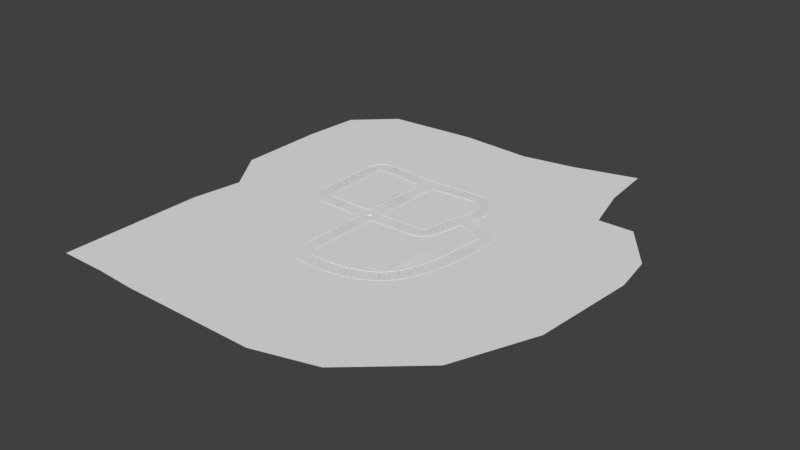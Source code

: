 # Source: roundabout.blend  (saved by Blender 2.77.0; exported with 4.5.12 LTS)
import bpy
from mathutils import Matrix  # noqa: F401  (used for matrix-valued properties, if any)

bpy.ops.wm.read_factory_settings(use_empty=True)
scene = bpy.context.scene
scene.name = 'Scene'

# ---- collections
col_collection_1 = bpy.data.collections.new('Collection 1'); scene.collection.children.link(col_collection_1)
col_collection_4 = bpy.data.collections.new('Collection 4'); scene.collection.children.link(col_collection_4)

# ---- world
world_world = bpy.data.worlds.new('World'); scene.world = world_world
world_world.color = (0.05088, 0.05088, 0.05088)
world_world.use_sun_shadow = False
world_world.sun_shadow_jitter_overblur = 0.0
world_world.cycles.sampling_method = 'MANUAL'

# ---- meshes
me_circle_016 = bpy.data.meshes.new('Circle.016')
me_circle_016.from_pydata([(-9.615, 0.5304, -1.399), (-9.615, 0.5304, 0.0258), (4.831, 2.643, -1.399), (-3.288, -5.465, -1.377), (-3.246, -5.506, 0.1133), (4.831, 2.643, 0.09266), (-2.132, 8.079, -1.399), (-0.8461, 8.095, -1.399), (-0.8461, 8.095, 0.1813), (-2.132, 8.079, 0.1785)], [], [(5, 8, 9, 1, 4), (5, 4, 3, 2), (1, 9, 6, 0), (8, 7, 6, 9), (7, 8, 5, 2)])
_uv = me_circle_016.uv_layers.new(name='UVMap')
_uv.uv.foreach_set('vector', [0.3962, 0.5317, 0.3399, 0.6281, 0.3213, 0.6299, 0.1821, 0.501, 0.2978, 0.3196, 0.3962, 0.5317, 0.2978, 0.3196, 0.3238, 0.2949, 0.4207, 0.5325, 0.1821, 0.501, 0.3213, 0.6299, 0.3178, 0.6735, 0.1693, 0.5307, 0.3399, 0.6281, 0.3494, 0.6735, 0.3178, 0.6735, 0.3213, 0.6299, 0.3494, 0.6735, 0.3399, 0.6281, 0.3962, 0.5317, 0.4207, 0.5325])
me_circle_016.use_remesh_preserve_volume = False
me_circle_016.use_remesh_preserve_attributes = False
me_circle_016.use_mirror_vertex_groups = False
me_circle_016.update()
me_circle_015 = bpy.data.meshes.new('Circle.015')
me_circle_015.from_pydata([(-4.349, 1.338, -2.85), (-4.349, 1.338, -1.797), (2.891, -6.722, -2.885), (2.891, -6.722, -1.606), (-0.3694, 5.761, -1.841), (7.371, -1.442, -1.625), (7.371, -1.442, -2.945), (-0.3694, 5.761, -2.704), (0.8351, -4.778, -1.786), (0.8351, -4.778, -2.871), (5.206, 0.5487, -1.777), (5.206, 0.5487, -2.852), (-7.005, -2.349, -3.014), (-7.005, -2.349, -1.79), (-2.592, -6.469, -1.779), (-2.592, -6.469, -2.871)], [], [(9, 8, 14, 15), (6, 5, 3, 2), (8, 10, 4, 1), (10, 5, 6, 11), (4, 10, 11, 7), (3, 5, 10, 8), (3, 8, 9, 2), (14, 13, 12, 15), (8, 1, 13, 14), (0, 9, 15, 12), (1, 0, 12, 13), (1, 4, 7, 0)])
_uv = me_circle_015.uv_layers.new(name='UVMap')
_uv.uv.foreach_set('vector', [0.1111, 0.4575, 0.1762, 0.4815, 0.1192, 0.6257, 0.1165, 0.6357, 0.4453, 0.461, 0.3953, 0.48, 0.2464, 0.3972, 0.2287, 0.3229, 0.1762, 0.4815, 0.3855, 0.561, 0.2549, 0.7308, 0.1316, 0.6605, 0.3855, 0.561, 0.3953, 0.48, 0.4453, 0.461, 0.4195, 0.575, 0.2549, 0.7308, 0.3855, 0.561, 0.4195, 0.575, 0.2593, 0.764, 0.2464, 0.3972, 0.3953, 0.48, 0.3855, 0.561, 0.1762, 0.4815, 0.2464, 0.3972, 0.1762, 0.4815, 0.1111, 0.4575, 0.2287, 0.3229, 0.1192, 0.6257, 0.121, 0.6309, 0.118, 0.6337, 0.1165, 0.6357, 0.1762, 0.4815, 0.1316, 0.6605, 0.121, 0.6309, 0.1192, 0.6257, 0.1111, 0.6582, 0.1111, 0.4575, 0.1165, 0.6357, 0.118, 0.6337, 0.1316, 0.6605, 0.1111, 0.6582, 0.118, 0.6337, 0.121, 0.6309, 0.1316, 0.6605, 0.2549, 0.7308, 0.2593, 0.764, 0.1111, 0.6582])
me_circle_015.use_remesh_preserve_volume = False
me_circle_015.use_remesh_preserve_attributes = False
me_circle_015.use_mirror_vertex_groups = False
me_circle_015.update()
me_circle_014 = bpy.data.meshes.new('Circle.014')
me_circle_014.from_pydata([(-4.349, 1.338, -2.85), (-4.349, 1.338, -1.797), (4.802, -7.27, -2.885), (4.802, -7.27, -1.779), (-0.3694, 5.761, -1.841), (8.726, -2.742, -1.737), (8.726, -2.782, -2.85), (-0.3694, 5.761, -2.704), (8.726, -2.742, -2.945), (1.26, -3.939, -1.786), (1.26, -3.939, -2.871), (5.206, 0.5487, -1.777), (5.206, 0.5487, -2.852), (-7.005, -2.349, -2.85), (-7.005, -2.349, -1.626), (-1.596, -6.974, -1.614), (-1.596, -6.974, -2.871)], [], [(10, 9, 15, 16), (6, 5, 3, 2), (9, 11, 4, 1), (11, 5, 8, 12), (4, 11, 12, 7), (3, 5, 11, 9), (3, 9, 10, 2), (15, 14, 13, 16), (9, 1, 14, 15), (0, 10, 16, 13), (1, 0, 13, 14), (1, 4, 7, 0)])
_uv = me_circle_014.uv_layers.new(name='UVMap')
_uv.uv.foreach_set('vector', [0.2435, 0.3789, 0.2615, 0.4055, 0.2127, 0.3949, 0.2146, 0.3962, 0.4553, 0.5397, 0.4128, 0.5481, 0.3761, 0.4062, 0.3939, 0.3789, 0.2615, 0.4055, 0.283, 0.5502, 0.136, 0.509, 0.1518, 0.4171, 0.283, 0.5502, 0.4128, 0.5481, 0.4122, 0.5814, 0.2797, 0.5763, 0.136, 0.509, 0.283, 0.5502, 0.2797, 0.5763, 0.1161, 0.5225, 0.3761, 0.4062, 0.4128, 0.5481, 0.283, 0.5502, 0.2615, 0.4055, 0.3761, 0.4062, 0.2615, 0.4055, 0.2435, 0.3789, 0.3939, 0.3789, 0.2127, 0.3949, 0.21, 0.3911, 0.2197, 0.3892, 0.2146, 0.3962, 0.2615, 0.4055, 0.1518, 0.4171, 0.21, 0.3911, 0.2127, 0.3949, 0.133, 0.3948, 0.2435, 0.3789, 0.2146, 0.3962, 0.2197, 0.3892, 0.1518, 0.4171, 0.133, 0.3948, 0.2197, 0.3892, 0.21, 0.3911, 0.1518, 0.4171, 0.136, 0.509, 0.1161, 0.5225, 0.133, 0.3948])
me_circle_014.use_remesh_preserve_volume = False
me_circle_014.use_remesh_preserve_attributes = False
me_circle_014.use_mirror_vertex_groups = False
me_circle_014.update()
me_circle_013 = bpy.data.meshes.new('Circle.013')
me_circle_013.from_pydata([(-28.47, 24.22, -2.85), (-28.47, 24.22, -1.797), (8.914, -10.1, -2.885), (8.914, -10.1, -1.779), (-24.49, 28.64, -1.841), (12.84, -5.572, -1.737), (12.84, -5.613, -2.85), (-24.49, 28.64, -2.704), (12.84, -5.572, -2.945)], [], [(3, 1, 0, 2), (6, 5, 3, 2), (3, 5, 4, 1), (4, 5, 8, 7)])
_uv = me_circle_013.uv_layers.new(name='UVMap')
_uv.uv.foreach_set('vector', [0.9196, 0.4858, 0.03724, 0.4863, 0.03727, 0.4745, 0.9315, 0.4764, 0.9967, 0.5288, 0.971, 0.536, 0.9196, 0.4858, 0.9315, 0.4764, 0.9196, 0.4858, 0.971, 0.536, 0.03694, 0.5389, 0.03724, 0.4863, 0.03694, 0.5389, 0.971, 0.536, 0.9711, 0.5467, 0.03701, 0.5467])
me_circle_013.use_remesh_preserve_volume = False
me_circle_013.use_remesh_preserve_attributes = False
me_circle_013.use_mirror_vertex_groups = False
me_circle_013.update()
me_circle_012 = bpy.data.meshes.new('Circle.012')
me_circle_012.from_pydata([(-24.31, 20.8, -2.85), (-24.31, 20.8, -1.592), (5.26, -6.931, -2.85), (5.26, -6.931, -1.744), (-19.72, 25.61, -1.496), (9.64, -2.826, -1.737), (9.64, -2.866, -2.85), (-19.72, 25.61, -2.704), (9.64, -2.826, -2.945)], [], [(3, 1, 0, 2), (6, 5, 3, 2), (3, 5, 4, 1), (4, 5, 8, 7)])
_uv = me_circle_012.uv_layers.new(name='UVMap')
_uv.uv.foreach_set('vector', [0.2024, 0.1683, 0.1728, 0.881, 0.1436, 0.8795, 0.1834, 0.157, 0.2857, 0.08745, 0.3015, 0.1112, 0.2024, 0.1683, 0.1834, 0.157, 0.2024, 0.1683, 0.3015, 0.1112, 0.3299, 0.881, 0.1728, 0.881, 0.3299, 0.881, 0.3015, 0.1112, 0.3243, 0.1103, 0.3527, 0.88])
me_circle_012.use_remesh_preserve_volume = False
me_circle_012.use_remesh_preserve_attributes = False
me_circle_012.use_mirror_vertex_groups = False
me_circle_012.update()
me_circle_008 = bpy.data.meshes.new('Circle.008')
me_circle_008.from_pydata([(27.14, -12.07, -5.483), (27.14, 18.81, -5.419), (-25.74, -12.07, -5.478), (-25.74, 18.81, -5.419), (-16.01, 18.81, -5.419), (15.31, 18.81, -5.419), (14.62, -12.07, -5.419), (-15.63, -12.07, -5.419), (14.62, -21.97, -5.419), (-15.63, -21.97, -5.419)], [], [(9, 8, 6, 7), (7, 4, 3, 2), (7, 6, 5, 4), (5, 6, 0, 1)])
_uv = me_circle_008.uv_layers.new(name='UVMap')
_uv.uv.foreach_set('vector', [0.01743, 0.8922, 0.9795, 0.8914, 0.9795, 0.9976, 0.01743, 0.9984, 0.9822, 0.9972, 0.003056, 0.9972, 0.003056, 0.895, 0.9822, 0.895, 0.02765, 0.6229, 0.02765, 0.3064, 0.9811, 0.3064, 0.9811, 0.6229, 0.9886, 0.9978, 0.002256, 0.9978, 0.002256, 0.8927, 0.9886, 0.8927])
me_circle_008.use_remesh_preserve_volume = False
me_circle_008.use_remesh_preserve_attributes = False
me_circle_008.use_mirror_vertex_groups = False
me_circle_008.update()
me_circle_003 = bpy.data.meshes.new('Circle.003')
me_circle_003.from_pydata([(5.072, -9.73, -0.1386), (5.1, -6.71, -0.1386), (5.118, -3.434, -0.1386), (5.123, -0.02677, -0.1386), (5.118, 3.38, -0.1386), (5.1, 6.657, -0.1386), (5.072, 9.676, -0.1386), (5.086, -11.06, -0.05514), (5.086, 11.43, -0.05514), (5.403, -14.94, -0.05514), (5.403, 14.93, -0.05514), (-6.233, -0.02677, -0.1386), (-6.226, 3.38, -0.1386), (-6.204, -6.71, -0.1386), (-6.226, -3.434, -0.1386), (-6.204, 6.657, -0.1386), (-6.17, -9.73, -0.1386), (-6.17, 9.676, -0.1386), (-6.177, -11.06, -0.05514), (-6.177, 11.43, -0.05514), (-6.339, -14.94, -0.05514), (-6.339, 14.93, -0.05514), (-5.882, 14.81, -1.324), (-5.882, 14.81, 0.7191), (-5.92, 21.8, -1.324), (-5.92, 21.8, 0.7191), (4.707, 14.76, -1.324), (4.707, 14.76, 0.7191), (4.668, 21.75, -1.324), (4.668, 21.75, 0.7191), (-5.882, -21.56, -1.324), (-5.882, -21.56, 0.7191), (-5.92, -14.57, -1.324), (-5.92, -14.57, 0.7191), (4.707, -21.61, -1.324), (4.707, -21.61, 0.7191), (4.668, -14.62, -1.324), (4.668, -14.62, 0.7191)], [], [(12, 11, 3, 4), (14, 13, 1, 2), (15, 12, 4, 5), (11, 14, 2, 3), (13, 16, 0, 1), (17, 15, 5, 6), (17, 6, 8, 19), (19, 8, 10, 21), (7, 18, 20, 9), (0, 16, 18, 7), (25, 29, 28, 24), (27, 23, 22, 26), (27, 29, 25, 23), (33, 37, 36, 32), (35, 31, 30, 34), (35, 37, 33, 31)])
_uv = me_circle_003.uv_layers.new(name='UVMap')
_uv.uv.foreach_set('vector', [0.6094, 0.7204, 0.4995, 0.7206, 0.4995, 0.2732, 0.6094, 0.2732, 0.3895, 0.7204, 0.2838, 0.7199, 0.2838, 0.2732, 0.3895, 0.2732, 0.7151, 0.7199, 0.6094, 0.7204, 0.6094, 0.2732, 0.7151, 0.2732, 0.4995, 0.7206, 0.3895, 0.7204, 0.3895, 0.2732, 0.4995, 0.2732, 0.2838, 0.7199, 0.1864, 0.719, 0.1864, 0.2732, 0.2838, 0.2732, 0.8125, 0.719, 0.7151, 0.7199, 0.7151, 0.2732, 0.8125, 0.2732, 0.8125, 0.719, 0.8125, 0.2732, 0.8854, 0.2811, 0.8854, 0.7271, 0.8854, 0.7271, 0.8854, 0.2811, 0.9999, 0.2728, 0.9999, 0.7232, 0.1427, 0.2732, 0.1427, 0.7192, 0.01858, 0.7232, 0.01858, 0.2728, 0.1864, 0.2732, 0.1864, 0.719, 0.1427, 0.7192, 0.1427, 0.2732, 0.5964, 0.5382, 0.9016, 0.5382, 0.9016, 0.6261, 0.5964, 0.6261, 0.9036, 0.2374, 0.5984, 0.2374, 0.5984, 0.1495, 0.9036, 0.1495, 0.9036, 0.2374, 0.9016, 0.5382, 0.5964, 0.5382, 0.5984, 0.2374, 0.09224, 0.5423, 0.4057, 0.5423, 0.4057, 0.6325, 0.09224, 0.6325, 0.4078, 0.2333, 0.09426, 0.2333, 0.09426, 0.143, 0.4078, 0.143, 0.4078, 0.2333, 0.4057, 0.5423, 0.09224, 0.5423, 0.09426, 0.2333])
me_circle_003.use_remesh_preserve_volume = False
me_circle_003.use_remesh_preserve_attributes = False
me_circle_003.use_mirror_vertex_groups = False
me_circle_003.update()
me_circle_006 = bpy.data.meshes.new('Circle.006')
me_circle_006.from_pydata([(-29.78, 49.65, -0.2194), (-29.78, 49.65, 0.7128), (-24.78, 54.74, -0.2194), (-24.78, 54.74, 0.7128), (-23.26, 43.16, -0.2194), (-23.26, 43.16, 0.7128), (-18.21, 48.21, -0.2194), (-18.21, 48.21, 0.7128), (-8.042, 28.22, -0.2194), (-8.042, 28.22, 0.7128), (-2.993, 33.27, -0.2194), (-2.993, 33.27, 0.7128), (4.623, 25.92, -0.2194), (4.623, 25.92, 0.7128), (2.56, 35.81, -0.2194), (2.56, 35.81, 0.7128), (-5.185, 25.48, -0.2194), (-5.185, 25.48, 0.7128), (-0.952, 33.23, 0.7128), (-0.952, 33.23, -0.2194), (-0.3121, 25.92, -0.2194), (-0.3121, 25.92, 0.7128), (0.875, 34.49, 0.7128), (0.875, 34.49, -0.2194), (28.65, 49.9, -0.2194), (28.65, 49.9, 0.6478), (22.25, 56.04, -0.2194), (22.3, 56.09, 0.6738), (-49.52, -29.47, -0.2194), (-49.52, -29.47, 0.7128), (-54.62, -24.48, -0.2194), (-54.62, -24.48, 0.7128), (-43.04, -22.93, -0.2194), (-43.04, -22.93, 0.7128), (-48.1, -17.9, -0.2194), (-48.1, -17.9, 0.7128), (-27.94, -7.93, -0.2194), (-27.94, -7.93, 0.7128), (-33.19, -2.638, -0.2194), (-33.19, -2.638, 0.7128), (-25.71, 4.468, -0.2194), (-25.71, 4.468, 0.7128), (-35.75, 2.908, -0.2194), (-35.75, 2.908, 0.7128), (-25.2, -5.067, -0.2194), (-25.2, -5.067, 0.7128), (-33.16, -0.5977, 0.7128), (-33.16, -0.5977, -0.2194), (-25.58, -0.04419, -0.2194), (-25.58, -0.04419, 0.7128), (-34.43, 1.226, 0.7128), (-34.43, 1.226, -0.2194), (-50.63, 28.64, -0.1794), (-50.62, 28.64, 0.7268), (-55.4, 23.79, -0.2194), (-55.37, 23.76, 0.771), (51.34, -29.36, -0.4518), (51.34, -29.36, 0.4804), (55.42, -25.0, -0.7679), (55.42, -25.0, 0.5145), (43.93, -22.79, -0.2194), (43.93, -22.79, 0.7128), (48.88, -17.65, -1.035), (48.88, -17.65, 0.7128), (28.71, -7.849, -0.2194), (28.71, -7.849, 0.7128), (33.66, -2.706, -0.2194), (33.66, -2.706, 0.7128), (25.7, 5.007, -0.2194), (25.7, 5.007, 0.7128), (36.09, 2.893, -0.2194), (36.09, 2.893, 0.7128), (25.91, -5.044, -0.2194), (25.91, -5.044, 0.7128), (33.58, -0.6667, 0.7128), (33.58, -0.6667, -0.2194), (25.9, -0.04886, -0.2194), (25.9, -0.04886, 0.7128), (34.81, 1.184, 0.7128), (34.81, 1.184, -0.2194), (49.7, 29.24, -0.2194), (49.7, 29.24, 0.6478), (55.96, 22.96, -0.4013), (56.01, 23.01, 0.6738), (-26.47, -47.68, -0.2194), (-26.47, -47.68, 0.7128), (-21.51, -52.69, -0.2194), (-21.51, -52.69, 0.7128), (-22.26, -43.33, -0.2194), (-22.26, -43.33, 0.7128), (-16.65, -48.76, -0.2194), (-16.65, -48.76, 0.7128), (-7.356, -28.14, -0.2194), (-7.356, -28.14, 0.7128), (-3.156, -35.62, -0.2194), (-3.156, -35.62, 0.7128), (5.173, -25.29, -0.2194), (5.173, -25.29, 0.7128), (3.918, -36.02, -0.2194), (3.918, -36.02, 0.7128), (-4.608, -25.34, -0.2194), (-4.608, -25.34, 0.7128), (-0.9298, -34.9, 0.7128), (-0.9298, -34.9, -0.2194), (0.7741, -25.69, -0.2194), (0.7741, -25.69, 0.7128), (2.212, -34.74, 0.7128), (2.212, -34.74, -0.2194), (30.83, -50.57, -0.4113), (30.83, -50.57, 0.4949), (26.55, -54.96, -1.068), (26.66, -54.93, 0.4553)], [], [(3, 7, 6, 2), (5, 1, 0, 4), (5, 7, 3, 1), (5, 4, 8, 9), (7, 5, 9, 11), (6, 7, 11, 10), (21, 20, 12, 13), (22, 21, 13, 15), (23, 22, 15, 14), (10, 11, 18, 19), (11, 9, 17, 18), (9, 8, 16, 17), (19, 18, 22, 23), (18, 17, 21, 22), (17, 16, 20, 21), (13, 12, 24, 25), (15, 13, 25, 27), (14, 15, 27, 26), (31, 35, 34, 30), (33, 29, 28, 32), (33, 35, 31, 29), (33, 32, 36, 37), (35, 33, 37, 39), (34, 35, 39, 38), (49, 48, 40, 41), (50, 49, 41, 43), (51, 50, 43, 42), (38, 39, 46, 47), (39, 37, 45, 46), (37, 36, 44, 45), (47, 46, 50, 51), (46, 45, 49, 50), (45, 44, 48, 49), (41, 40, 52, 53), (43, 41, 53, 55), (42, 43, 55, 54), (59, 58, 62, 63), (61, 60, 56, 57), (61, 57, 59, 63), (61, 65, 64, 60), (63, 67, 65, 61), (62, 66, 67, 63), (77, 69, 68, 76), (78, 71, 69, 77), (79, 70, 71, 78), (66, 75, 74, 67), (67, 74, 73, 65), (65, 73, 72, 64), (75, 79, 78, 74), (74, 78, 77, 73), (73, 77, 76, 72), (69, 81, 80, 68), (71, 83, 81, 69), (70, 82, 83, 71), (87, 86, 90, 91), (89, 88, 84, 85), (89, 85, 87, 91), (89, 93, 92, 88), (91, 95, 93, 89), (90, 94, 95, 91), (105, 97, 96, 104), (106, 99, 97, 105), (107, 98, 99, 106), (94, 103, 102, 95), (95, 102, 101, 93), (93, 101, 100, 92), (103, 107, 106, 102), (102, 106, 105, 101), (101, 105, 104, 100), (97, 109, 108, 96), (99, 111, 109, 97), (98, 110, 111, 99)])
_uv = me_circle_006.uv_layers.new(name='UVMap')
_uv.uv.foreach_set('vector', [0.9315, 0.3249, 0.8207, 0.3802, 0.8148, 0.3687, 0.9256, 0.3136, 0.866, 0.4653, 0.9751, 0.411, 0.9809, 0.4222, 0.8718, 0.4765, 0.866, 0.4653, 0.8207, 0.3802, 0.9315, 0.3249, 0.9751, 0.411, 0.866, 0.4653, 0.8718, 0.4765, 0.6225, 0.6012, 0.6167, 0.5904, 0.8207, 0.3802, 0.866, 0.4653, 0.6167, 0.5904, 0.554, 0.5117, 0.8148, 0.3687, 0.8207, 0.3802, 0.554, 0.5117, 0.5508, 0.4982, 0.525, 0.6125, 0.5252, 0.624, 0.4665, 0.6211, 0.469, 0.6103, 0.4945, 0.4993, 0.525, 0.6125, 0.469, 0.6103, 0.4685, 0.4876, 0.4987, 0.4887, 0.4945, 0.4993, 0.4685, 0.4876, 0.4734, 0.4768, 0.5508, 0.4982, 0.554, 0.5117, 0.5222, 0.5111, 0.5241, 0.4986, 0.554, 0.5117, 0.6167, 0.5904, 0.5792, 0.6109, 0.5222, 0.5111, 0.6167, 0.5904, 0.6225, 0.6012, 0.5819, 0.6211, 0.5792, 0.6109, 0.5241, 0.4986, 0.5222, 0.5111, 0.4945, 0.4993, 0.4987, 0.4887, 0.5222, 0.5111, 0.5792, 0.6109, 0.525, 0.6125, 0.4945, 0.4993, 0.5792, 0.6109, 0.5819, 0.6211, 0.5252, 0.624, 0.525, 0.6125, 0.469, 0.6103, 0.4665, 0.6211, 0.08365, 0.4412, 0.08798, 0.4315, 0.4685, 0.4876, 0.469, 0.6103, 0.08798, 0.4315, 0.1341, 0.3299, 0.4734, 0.4768, 0.4685, 0.4876, 0.1341, 0.3299, 0.1394, 0.3201, 0.9067, 0.3263, 0.8024, 0.3803, 0.7967, 0.3694, 0.901, 0.3157, 0.8466, 0.4605, 0.9492, 0.4073, 0.9549, 0.4178, 0.8524, 0.4709, 0.8466, 0.4605, 0.8024, 0.3803, 0.9067, 0.3263, 0.9492, 0.4073, 0.8466, 0.4605, 0.8524, 0.4709, 0.6202, 0.5952, 0.6144, 0.5849, 0.8024, 0.3803, 0.8466, 0.4605, 0.6144, 0.5849, 0.5482, 0.5053, 0.7967, 0.3694, 0.8024, 0.3803, 0.5482, 0.5053, 0.5455, 0.4931, 0.5233, 0.6099, 0.5238, 0.6214, 0.4687, 0.6197, 0.4712, 0.6085, 0.4881, 0.4935, 0.5233, 0.6099, 0.4712, 0.6085, 0.4609, 0.4817, 0.4926, 0.4819, 0.4881, 0.4935, 0.4609, 0.4817, 0.4655, 0.4702, 0.5455, 0.4931, 0.5482, 0.5053, 0.5171, 0.5055, 0.5195, 0.4925, 0.5482, 0.5053, 0.6144, 0.5849, 0.5784, 0.6061, 0.5171, 0.5055, 0.6144, 0.5849, 0.6202, 0.5952, 0.5814, 0.616, 0.5784, 0.6061, 0.5195, 0.4925, 0.5171, 0.5055, 0.4881, 0.4935, 0.4926, 0.4819, 0.5171, 0.5055, 0.5784, 0.6061, 0.5233, 0.6099, 0.4881, 0.4935, 0.5784, 0.6061, 0.5814, 0.616, 0.5238, 0.6214, 0.5233, 0.6099, 0.4712, 0.6085, 0.4687, 0.6197, 0.06049, 0.4286, 0.06583, 0.4167, 0.4609, 0.4817, 0.4712, 0.6085, 0.06583, 0.4167, 0.1018, 0.3348, 0.4655, 0.4702, 0.4609, 0.4817, 0.1018, 0.3348, 0.106, 0.3223, 0.08388, 0.3279, 0.09053, 0.3116, 0.2151, 0.3576, 0.2054, 0.3794, 0.1619, 0.4626, 0.156, 0.4735, 0.04008, 0.4111, 0.04632, 0.4003, 0.1619, 0.4626, 0.04632, 0.4003, 0.08388, 0.3279, 0.2054, 0.3794, 0.1619, 0.4626, 0.4118, 0.5875, 0.4062, 0.5983, 0.156, 0.4735, 0.2054, 0.3794, 0.4732, 0.5075, 0.4118, 0.5875, 0.1619, 0.4626, 0.2151, 0.3576, 0.476, 0.4939, 0.4732, 0.5075, 0.2054, 0.3794, 0.5058, 0.6129, 0.5627, 0.6116, 0.5654, 0.6224, 0.5054, 0.6244, 0.5327, 0.4948, 0.5585, 0.483, 0.5627, 0.6116, 0.5058, 0.6129, 0.5282, 0.4841, 0.5535, 0.4721, 0.5585, 0.483, 0.5327, 0.4948, 0.476, 0.4939, 0.5028, 0.4941, 0.505, 0.5066, 0.4732, 0.5075, 0.4732, 0.5075, 0.505, 0.5066, 0.4502, 0.6086, 0.4118, 0.5875, 0.4118, 0.5875, 0.4502, 0.6086, 0.4472, 0.6188, 0.4062, 0.5983, 0.5028, 0.4941, 0.5282, 0.4841, 0.5327, 0.4948, 0.505, 0.5066, 0.505, 0.5066, 0.5327, 0.4948, 0.5058, 0.6129, 0.4502, 0.6086, 0.4502, 0.6086, 0.5058, 0.6129, 0.5054, 0.6244, 0.4472, 0.6188, 0.5627, 0.6116, 0.9398, 0.4282, 0.9444, 0.4378, 0.5654, 0.6224, 0.5585, 0.483, 0.8921, 0.3259, 0.9398, 0.4282, 0.5627, 0.6116, 0.5535, 0.4721, 0.8856, 0.314, 0.8921, 0.3259, 0.5585, 0.483, 0.1945, 0.3365, 0.2003, 0.3257, 0.2711, 0.3617, 0.2651, 0.3725, 0.2094, 0.4547, 0.2028, 0.4648, 0.1389, 0.4234, 0.1455, 0.4134, 0.2094, 0.4547, 0.1455, 0.4134, 0.1945, 0.3365, 0.2651, 0.3725, 0.2094, 0.4547, 0.4349, 0.5995, 0.4283, 0.61, 0.2028, 0.4648, 0.2651, 0.3725, 0.484, 0.4929, 0.4349, 0.5995, 0.2094, 0.4547, 0.2711, 0.3617, 0.4885, 0.4811, 0.484, 0.4929, 0.2651, 0.3725, 0.5343, 0.6259, 0.5827, 0.6255, 0.5852, 0.6362, 0.5336, 0.6376, 0.562, 0.5015, 0.5911, 0.4901, 0.5827, 0.6255, 0.5343, 0.6259, 0.5601, 0.4878, 0.5873, 0.4788, 0.5911, 0.4901, 0.562, 0.5015, 0.4885, 0.4811, 0.5176, 0.4878, 0.5157, 0.5001, 0.484, 0.4929, 0.484, 0.4929, 0.5157, 0.5001, 0.4721, 0.6223, 0.4349, 0.5995, 0.4349, 0.5995, 0.4721, 0.6223, 0.4687, 0.6327, 0.4283, 0.61, 0.5176, 0.4878, 0.5601, 0.4878, 0.562, 0.5015, 0.5157, 0.5001, 0.5157, 0.5001, 0.562, 0.5015, 0.5343, 0.6259, 0.4721, 0.6223, 0.4721, 0.6223, 0.5343, 0.6259, 0.5336, 0.6376, 0.4687, 0.6327, 0.5827, 0.6255, 0.9907, 0.4227, 0.9956, 0.4329, 0.5852, 0.6362, 0.5911, 0.4901, 0.9594, 0.3512, 0.9907, 0.4227, 0.5827, 0.6255, 0.5873, 0.4788, 0.9522, 0.3328, 0.9594, 0.3512, 0.5911, 0.4901])
me_circle_006.use_remesh_preserve_volume = False
me_circle_006.use_remesh_preserve_attributes = False
me_circle_006.use_mirror_vertex_groups = False
me_circle_006.update()
me_circle_011 = bpy.data.meshes.new('Circle.011')
me_circle_011.from_pydata([(-0.748, -7.874, -1.399), (-0.748, -7.874, -0.1409), (-9.615, 0.5304, -1.399), (-9.615, 0.5304, 0.0258), (7.314, 0.2592, -1.399), (7.314, 0.2592, -0.2347), (-3.246, -5.506, 0.1133), (4.831, 2.643, 0.09266), (4.831, 2.643, -1.399), (-2.132, 8.079, -1.399), (-0.8461, 8.095, -1.399), (-0.8461, 8.095, 0.1813), (-2.132, 8.079, 0.1785)], [], [(7, 11, 12, 3, 6), (5, 1, 0, 4), (8, 7, 5, 4), (3, 12, 9, 2), (5, 7, 6, 1), (11, 10, 9, 12), (10, 11, 7, 8)])
_uv = me_circle_011.uv_layers.new(name='UVMap')
_uv.uv.foreach_set('vector', [0.7626, 0.5694, 0.63, 0.5559, 0.6162, 0.5396, 0.5814, 0.3501, 0.7753, 0.3501, 0.8174, 0.562, 0.8445, 0.359, 0.8742, 0.364, 0.8345, 0.5769, 0.7675, 0.6014, 0.7626, 0.5694, 0.8174, 0.562, 0.8345, 0.5769, 0.5814, 0.3501, 0.6162, 0.5396, 0.588, 0.5565, 0.5544, 0.3546, 0.8174, 0.562, 0.7626, 0.5694, 0.7753, 0.3501, 0.8445, 0.359, 0.63, 0.5559, 0.6088, 0.5837, 0.588, 0.5565, 0.6162, 0.5396, 0.6088, 0.5837, 0.63, 0.5559, 0.7626, 0.5694, 0.7675, 0.6014])
me_circle_011.use_remesh_preserve_volume = False
me_circle_011.use_remesh_preserve_attributes = False
me_circle_011.use_mirror_vertex_groups = False
me_circle_011.update()
me_circle_005 = bpy.data.meshes.new('Circle.005')
me_circle_005.from_pydata([(5.166, -9.73, -0.1386), (5.162, -6.71, -0.1386), (5.159, -3.434, -0.1386), (5.158, -0.02677, -0.1386), (5.159, 3.38, -0.1386), (5.162, 6.657, -0.1386), (5.166, 9.676, -0.1386), (5.164, -11.06, -0.05514), (5.164, 11.43, -0.05514), (5.111, -14.94, -0.05514), (5.111, 14.93, -0.05514), (-6.233, -0.02677, -0.1386), (-6.226, 3.38, -0.1386), (-6.204, -6.71, -0.1386), (-6.226, -3.434, -0.1386), (-6.204, 6.657, -0.1386), (-6.17, -9.73, -0.1386), (-6.17, 9.676, -0.1386), (-6.177, -11.06, -0.05514), (-6.177, 11.43, -0.05514), (-6.339, -14.94, -0.05514), (-6.339, 14.93, -0.05514), (-6.322, 14.68, -0.4574), (-6.322, 14.68, 0.7029), (-6.417, 23.57, -0.4574), (-6.417, 23.57, 0.7029), (5.13, 14.73, -0.4574), (5.13, 14.73, 0.7029), (5.114, 23.62, -0.4574), (5.114, 23.62, 0.7029), (-6.322, -23.62, -0.4574), (-6.322, -23.62, 0.7029), (-6.417, -14.74, -0.4574), (-6.417, -14.74, 0.7029), (5.13, -23.57, -0.4574), (5.13, -23.57, 0.7029), (5.114, -14.69, -0.4574), (5.114, -14.69, 0.7029)], [], [(12, 11, 3, 4), (14, 13, 1, 2), (15, 12, 4, 5), (11, 14, 2, 3), (13, 16, 0, 1), (17, 15, 5, 6), (17, 6, 8, 19), (19, 8, 10, 21), (7, 18, 20, 9), (0, 16, 18, 7), (25, 29, 28, 24), (27, 23, 22, 26), (27, 29, 25, 23), (33, 37, 36, 32), (35, 31, 30, 34), (35, 37, 33, 31)])
_uv = me_circle_005.uv_layers.new(name='UVMap')
_uv.uv.foreach_set('vector', [0.6094, 0.7204, 0.4995, 0.7206, 0.4995, 0.2732, 0.6094, 0.2732, 0.3895, 0.7204, 0.2838, 0.7199, 0.2838, 0.2732, 0.3895, 0.2732, 0.7151, 0.7199, 0.6094, 0.7204, 0.6094, 0.2732, 0.7151, 0.2732, 0.4995, 0.7206, 0.3895, 0.7204, 0.3895, 0.2732, 0.4995, 0.2732, 0.2838, 0.7199, 0.1864, 0.719, 0.1864, 0.2732, 0.2838, 0.2732, 0.8125, 0.719, 0.7151, 0.7199, 0.7151, 0.2732, 0.8125, 0.2732, 0.8125, 0.719, 0.8125, 0.2732, 0.8377, 0.2732, 0.8377, 0.7192, 0.8377, 0.7192, 0.8377, 0.2732, 0.9999, 0.2728, 0.9999, 0.7232, 0.1612, 0.2732, 0.1612, 0.7192, 6.154e-05, 0.7232, 6.186e-05, 0.2728, 0.1864, 0.2732, 0.1864, 0.719, 0.1612, 0.7192, 0.1612, 0.2732, 0.1092, 0.5244, 0.3908, 0.5244, 0.3908, 0.5667, 0.1092, 0.5667, 0.3902, 0.2006, 0.1106, 0.2006, 0.1106, 0.1583, 0.3902, 0.1583, 0.3902, 0.2006, 0.3908, 0.5244, 0.1092, 0.5244, 0.1106, 0.2006, 0.5736, 0.5441, 0.8894, 0.5441, 0.8894, 0.5915, 0.5736, 0.5915, 0.8888, 0.1809, 0.5751, 0.1809, 0.5751, 0.1335, 0.8888, 0.1335, 0.8888, 0.1809, 0.8894, 0.5441, 0.5736, 0.5441, 0.5751, 0.1809])
me_circle_005.use_remesh_preserve_volume = False
me_circle_005.use_remesh_preserve_attributes = False
me_circle_005.use_mirror_vertex_groups = False
me_circle_005.update()
me_circle_004 = bpy.data.meshes.new('Circle.004')
me_circle_004.from_pydata([(27.14, -12.07, -5.419), (27.14, 18.81, -5.419), (-25.74, -11.67, -5.419), (-26.03, 18.73, -5.419), (-16.01, 18.81, -5.419), (15.31, 18.81, -5.419), (14.62, -12.07, -5.419), (-15.63, -12.07, -5.419), (14.62, -21.97, -5.419), (-15.63, -21.97, -5.419)], [], [(9, 8, 6, 7), (7, 4, 3, 2), (7, 6, 5, 4), (5, 6, 0, 1)])
_uv = me_circle_004.uv_layers.new(name='UVMap')
_uv.uv.foreach_set('vector', [0.01743, 0.8922, 0.9795, 0.8914, 0.9795, 0.9976, 0.01743, 0.9984, 0.9822, 0.9972, 0.003056, 0.9972, 0.003056, 0.895, 0.9822, 0.895, 0.02765, 0.6229, 0.02765, 0.3064, 0.9811, 0.3064, 0.9811, 0.6229, 0.9886, 0.9978, 0.002256, 0.9978, 0.002256, 0.8927, 0.9886, 0.8927])
me_circle_004.use_remesh_preserve_volume = False
me_circle_004.use_remesh_preserve_attributes = False
me_circle_004.use_mirror_vertex_groups = False
me_circle_004.update()
me_circle_002 = bpy.data.meshes.new('Circle.002')
me_circle_002.from_pydata([(5.161, -9.117, -0.1386), (5.158, -6.71, -0.1386), (5.156, -3.434, -0.1386), (5.156, -0.02677, -0.1386), (5.156, 3.38, -0.1386), (5.158, 6.657, -0.1386), (5.161, 9.676, -0.1386), (5.159, -10.19, -0.05514), (5.159, 11.08, -0.05514), (5.128, -14.94, -0.05514), (5.128, 14.93, -0.05514), (-6.225, -0.02677, -0.1386), (-6.224, 3.38, -0.1386), (-6.222, -6.71, -0.1386), (-6.224, -3.434, -0.1386), (-6.222, 6.657, -0.1386), (-6.219, -9.117, -0.1386), (-6.219, 9.676, -0.1386), (-6.219, -10.19, -0.05514), (-6.219, 11.08, -0.05514), (-6.236, -14.94, -0.05514), (-6.236, 14.93, -0.05514), (5.082, -14.83, -0.2862), (5.082, -14.83, 0.7255), (5.12, -21.96, -0.2862), (5.12, -21.96, 0.7255), (-6.172, -14.8, -0.2862), (-6.172, -14.8, 0.7255), (-6.134, -21.92, -0.2862), (-6.134, -21.92, 0.7255), (5.082, 21.5, -0.2862), (5.082, 21.5, 0.7255), (5.12, 14.77, -0.2862), (5.12, 14.77, 0.7255), (-6.172, 21.53, -0.2862), (-6.172, 21.53, 0.7255), (-6.134, 14.81, -0.2862), (-6.134, 14.81, 0.7255)], [], [(12, 11, 3, 4), (14, 13, 1, 2), (15, 12, 4, 5), (11, 14, 2, 3), (13, 16, 0, 1), (17, 15, 5, 6), (17, 6, 8, 19), (19, 8, 10, 21), (7, 18, 20, 9), (0, 16, 18, 7), (25, 29, 28, 24), (27, 23, 22, 26), (33, 37, 36, 32), (35, 31, 30, 34), (33, 31, 35, 37), (25, 23, 27, 29)])
_uv = me_circle_002.uv_layers.new(name='UVMap')
_uv.uv.foreach_set('vector', [0.6094, 0.7204, 0.4995, 0.7206, 0.4995, 0.2732, 0.6094, 0.2732, 0.3895, 0.7204, 0.2838, 0.7199, 0.2838, 0.2732, 0.3895, 0.2732, 0.7151, 0.7199, 0.6094, 0.7204, 0.6094, 0.2732, 0.7151, 0.2732, 0.4995, 0.7206, 0.3895, 0.7204, 0.3895, 0.2732, 0.4995, 0.2732, 0.2838, 0.7199, 0.1864, 0.719, 0.1864, 0.2732, 0.2838, 0.2732, 0.8125, 0.719, 0.7151, 0.7199, 0.7151, 0.2732, 0.8125, 0.2732, 0.8125, 0.719, 0.8125, 0.2732, 0.8377, 0.2732, 0.8377, 0.7192, 0.8377, 0.7192, 0.8377, 0.2732, 0.9999, 0.2728, 0.9999, 0.7232, 0.1612, 0.2732, 0.1612, 0.7192, 6.154e-05, 0.7232, 6.186e-05, 0.2728, 0.1864, 0.2732, 0.1864, 0.719, 0.1612, 0.7192, 0.1612, 0.2732, 0.3899, 0.224, 0.3899, 0.7166, 0.3602, 0.7166, 0.3602, 0.224, 0.1215, 0.7193, 0.1215, 0.2267, 0.1511, 0.2267, 0.1511, 0.7193, 0.8972, 0.1983, 0.8972, 0.742, 0.8645, 0.742, 0.8645, 0.1983, 0.6141, 0.7449, 0.6141, 0.2012, 0.6469, 0.2012, 0.6469, 0.7449, 0.8972, 0.1983, 0.6141, 0.2012, 0.6141, 0.7449, 0.8972, 0.742, 0.3899, 0.224, 0.1215, 0.2267, 0.1215, 0.7193, 0.3899, 0.7166])
me_circle_002.use_remesh_preserve_volume = False
me_circle_002.use_remesh_preserve_attributes = False
me_circle_002.use_mirror_vertex_groups = False
me_circle_002.update()
me_circle_010 = bpy.data.meshes.new('Circle.010')
me_circle_010.from_pydata([(5.148, -9.73, -0.1386), (5.15, -6.71, -0.1386), (5.151, -3.434, -0.1386), (5.151, -0.02677, -0.1386), (5.151, 3.38, -0.1386), (5.15, 6.657, -0.1386), (5.148, 9.676, -0.1386), (5.149, -11.11, -0.1094), (5.149, 11.03, -0.1015), (5.166, -14.94, -0.2569), (5.166, 14.93, -0.1132), (-6.233, -0.02677, -0.1386), (-6.226, 3.38, -0.1386), (-6.204, -6.71, -0.1386), (-6.226, -3.434, -0.1386), (-6.204, 6.657, -0.1386), (-6.17, -9.73, -0.1386), (-6.17, 9.676, -0.1386), (-6.177, -11.11, -0.1094), (-6.177, 11.03, -0.1015), (-6.339, -14.94, -0.2569), (-6.339, 14.93, -0.1132), (-6.338, 14.58, -0.8285), (-6.338, 14.58, 0.4747), (-6.325, 20.52, -0.8285), (-6.325, 20.52, 0.4747), (4.238, 14.57, -0.8285), (4.238, 14.57, 0.4747), (4.251, 20.51, -0.8285), (4.251, 20.51, 0.4747), (-6.338, -20.7, -0.8285), (-6.338, -20.7, 0.4747), (-6.325, -14.75, -0.8285), (-6.325, -14.75, 0.4747), (4.238, -20.71, -0.8285), (4.238, -20.71, 0.4747), (4.251, -14.77, -0.8285), (4.251, -14.77, 0.4747)], [], [(12, 11, 3, 4), (14, 13, 1, 2), (15, 12, 4, 5), (11, 14, 2, 3), (13, 16, 0, 1), (17, 15, 5, 6), (17, 6, 8, 19), (19, 8, 10, 21), (7, 18, 20, 9), (0, 16, 18, 7), (25, 29, 28, 24), (27, 23, 22, 26), (27, 29, 25, 23), (33, 37, 36, 32), (35, 31, 30, 34), (35, 37, 33, 31)])
_uv = me_circle_010.uv_layers.new(name='UVMap')
_uv.uv.foreach_set('vector', [0.6094, 0.7204, 0.4995, 0.7206, 0.4995, 0.2732, 0.6094, 0.2732, 0.3895, 0.7204, 0.2838, 0.7199, 0.2838, 0.2732, 0.3895, 0.2732, 0.7151, 0.7199, 0.6094, 0.7204, 0.6094, 0.2732, 0.7151, 0.2732, 0.4995, 0.7206, 0.3895, 0.7204, 0.3895, 0.2732, 0.4995, 0.2732, 0.2838, 0.7199, 0.1864, 0.719, 0.1864, 0.2732, 0.2838, 0.2732, 0.8125, 0.719, 0.7151, 0.7199, 0.7151, 0.2732, 0.8125, 0.2732, 0.8125, 0.719, 0.8125, 0.2732, 0.8377, 0.2732, 0.8377, 0.7192, 0.8377, 0.7192, 0.8377, 0.2732, 0.9999, 0.2728, 0.9999, 0.7232, 0.1612, 0.2732, 0.1612, 0.7192, 6.154e-05, 0.7232, 6.186e-05, 0.2728, 0.1864, 0.2732, 0.1864, 0.719, 0.1612, 0.7192, 0.1612, 0.2732, 0.5591, 0.5157, 0.8722, 0.5157, 0.8722, 0.5733, 0.5591, 0.5733, 0.8721, 0.2531, 0.559, 0.2531, 0.559, 0.1955, 0.8721, 0.1955, 0.8721, 0.2531, 0.8722, 0.5157, 0.5591, 0.5157, 0.559, 0.2531, 0.1201, 0.5086, 0.4347, 0.5086, 0.4347, 0.5665, 0.1201, 0.5665, 0.4345, 0.2448, 0.1199, 0.2448, 0.1199, 0.1869, 0.4345, 0.1869, 0.4345, 0.2448, 0.4347, 0.5086, 0.1201, 0.5086, 0.1199, 0.2448])
me_circle_010.use_remesh_preserve_volume = False
me_circle_010.use_remesh_preserve_attributes = False
me_circle_010.use_mirror_vertex_groups = False
me_circle_010.update()
me_circle_001 = bpy.data.meshes.new('Circle.001')
me_circle_001.from_pydata([(5.148, -9.73, -0.1386), (5.15, -6.71, -0.1386), (5.151, -3.434, -0.1386), (5.151, -0.02677, -0.1386), (5.151, 3.38, -0.1386), (5.15, 6.657, -0.1386), (5.148, 9.676, -0.1386), (5.149, -11.11, -0.1094), (5.149, 11.03, -0.1015), (5.166, -14.94, -0.2569), (5.166, 14.93, -0.1132), (-6.233, -0.02677, -0.1386), (-6.226, 3.38, -0.1386), (-6.204, -6.71, -0.1386), (-6.226, -3.434, -0.1386), (-6.204, 6.657, -0.1386), (-6.17, -9.73, -0.1386), (-6.17, 9.676, -0.1386), (-6.177, -11.11, -0.1094), (-6.177, 11.03, -0.1015), (-6.339, -14.94, -0.2569), (-6.339, 14.93, -0.1132), (-6.338, 14.58, -0.8285), (-6.338, 14.58, 0.4747), (-6.325, 20.52, -0.8285), (-6.325, 20.52, 0.4747), (4.238, 14.57, -0.8285), (4.238, 14.57, 0.4747), (4.251, 20.51, -0.8285), (4.251, 20.51, 0.4747), (-6.338, -20.7, -0.8285), (-6.338, -20.7, 0.4747), (-6.325, -14.75, -0.8285), (-6.325, -14.75, 0.4747), (4.238, -20.71, -0.8285), (4.238, -20.71, 0.4747), (4.251, -14.77, -0.8285), (4.251, -14.77, 0.4747)], [], [(12, 11, 3, 4), (14, 13, 1, 2), (15, 12, 4, 5), (11, 14, 2, 3), (13, 16, 0, 1), (17, 15, 5, 6), (17, 6, 8, 19), (19, 8, 10, 21), (7, 18, 20, 9), (0, 16, 18, 7), (25, 29, 28, 24), (27, 23, 22, 26), (33, 37, 36, 32), (35, 31, 30, 34), (25, 23, 27, 29), (33, 31, 35, 37)])
_uv = me_circle_001.uv_layers.new(name='UVMap')
_uv.uv.foreach_set('vector', [0.6094, 0.7204, 0.4995, 0.7206, 0.4995, 0.2732, 0.6094, 0.2732, 0.3895, 0.7204, 0.2838, 0.7199, 0.2838, 0.2732, 0.3895, 0.2732, 0.7151, 0.7199, 0.6094, 0.7204, 0.6094, 0.2732, 0.7151, 0.2732, 0.4995, 0.7206, 0.3895, 0.7204, 0.3895, 0.2732, 0.4995, 0.2732, 0.2838, 0.7199, 0.1864, 0.719, 0.1864, 0.2732, 0.2838, 0.2732, 0.8125, 0.719, 0.7151, 0.7199, 0.7151, 0.2732, 0.8125, 0.2732, 0.8125, 0.719, 0.8125, 0.2732, 0.8377, 0.2732, 0.8377, 0.7192, 0.8377, 0.7192, 0.8377, 0.2732, 0.9999, 0.2728, 0.9999, 0.7232, 0.1612, 0.2732, 0.1612, 0.7192, 6.154e-05, 0.7232, 6.186e-05, 0.2728, 0.1864, 0.2732, 0.1864, 0.719, 0.1612, 0.7192, 0.1612, 0.2732, 0.5618, 0.5273, 0.9119, 0.5273, 0.9119, 0.5916, 0.5618, 0.5916, 0.9117, 0.2336, 0.5617, 0.2336, 0.5617, 0.1693, 0.9117, 0.1693, 0.1257, 0.5304, 0.4644, 0.5304, 0.4644, 0.5927, 0.1257, 0.5927, 0.4642, 0.2463, 0.1256, 0.2463, 0.1256, 0.184, 0.4642, 0.184, 0.5618, 0.5273, 0.5617, 0.2336, 0.9117, 0.2336, 0.9119, 0.5273, 0.1257, 0.5304, 0.1256, 0.2463, 0.4642, 0.2463, 0.4644, 0.5304])
me_circle_001.use_remesh_preserve_volume = False
me_circle_001.use_remesh_preserve_attributes = False
me_circle_001.use_mirror_vertex_groups = False
me_circle_001.update()
me_circle = bpy.data.meshes.new('Circle')
me_circle.from_pydata([(-19.85, 26.89, -0.4063), (-24.98, 26.38, -0.4063), (-31.06, 24.89, -0.4063), (-35.0, 22.45, -0.4063), (-38.47, 19.18, -0.4063), (-41.74, 15.19, -0.4063), (-44.17, 10.26, -0.4063), (-45.67, 5.697, -0.4063), (-46.18, 0.5605, -0.4063), (-45.67, -4.576, -0.4063), (-44.17, -9.889, -0.4063), (-41.74, -14.75, -0.4063), (-38.47, -18.06, -0.4063), (-34.48, -21.33, -0.4063), (-29.92, -23.76, -0.4063), (-24.98, -25.26, -0.4063), (-20.11, -25.77, -0.4063), (-14.71, -25.26, -0.4063), (-9.772, -23.76, -0.4063), (-5.22, -21.33, -0.4063), (-1.23, -18.06, -0.4063), (2.044, -14.37, -0.4063), (4.477, -10.34, -0.4063), (5.976, -4.576, -0.4063), (6.481, 0.5605, -0.4063), (5.976, 5.697, -0.4063), (4.477, 11.23, -0.4063), (2.044, 16.12, -0.4063), (-1.23, 19.18, -0.4063), (-4.705, 22.45, -0.4063), (-8.808, 24.89, -0.4063), (-14.71, 26.38, -0.4063), (-19.85, 9.279, -0.7956), (-21.55, 9.111, -0.7956), (-23.18, 8.615, -0.7956), (-24.69, 7.81, -0.7956), (-26.01, 6.725, -0.7956), (-27.1, 5.404, -0.7956), (-27.9, 3.897, -0.7956), (-28.4, 2.261, -0.7956), (-28.57, 0.5605, -0.7956), (-28.4, -1.14, -0.7956), (-27.9, -2.776, -0.7956), (-27.1, -4.283, -0.7956), (-26.01, -5.604, -0.7956), (-24.69, -6.688, -0.7956), (-23.18, -7.494, -0.7956), (-21.55, -7.99, -0.7956), (-19.85, -8.158, -0.7956), (-18.15, -7.99, -0.7956), (-16.51, -7.494, -0.7956), (-15.0, -6.688, -0.7956), (-13.68, -5.604, -0.7956), (-12.6, -4.283, -0.7956), (-11.79, -2.776, -0.7956), (-11.3, -1.14, -0.7956), (-11.13, 0.5605, -0.7956), (-11.3, 2.261, -0.7956), (-11.79, 3.897, -0.7956), (-12.6, 5.404, -0.7956), (-13.68, 6.725, -0.7956), (-15.0, 7.81, -0.7956), (-16.51, 8.615, -0.7956), (-18.15, 9.111, -0.7956), (-19.85, 7.904, -0.7956), (-21.28, 7.763, -0.7956), (-22.66, 7.345, -0.7956), (-23.93, 6.666, -0.7956), (-25.04, 5.753, -0.7956), (-25.95, 4.64, -0.7956), (-26.63, 3.371, -0.7956), (-27.05, 1.993, -0.7956), (-27.19, 0.5605, -0.7956), (-27.05, -0.8721, -0.7956), (-26.63, -2.25, -0.7956), (-25.95, -3.519, -0.7956), (-25.04, -4.632, -0.7956), (-23.93, -5.545, -0.7956), (-22.66, -6.224, -0.7956), (-21.28, -6.642, -0.7956), (-19.85, -6.783, -0.7956), (-18.42, -6.642, -0.7956), (-17.04, -6.224, -0.7956), (-15.77, -5.545, -0.7956), (-14.66, -4.632, -0.7956), (-13.74, -3.519, -0.7956), (-13.06, -2.25, -0.7956), (-12.65, -0.8721, -0.7956), (-12.5, 0.5605, -0.7956), (-12.65, 1.993, -0.7956), (-13.06, 3.371, -0.7956), (-13.74, 4.64, -0.7956), (-14.66, 5.753, -0.7956), (-15.77, 6.666, -0.7956), (-17.04, 7.345, -0.7956), (-18.42, 7.763, -0.7956), (-19.85, 7.904, -0.089), (-21.28, 7.763, -0.089), (-22.66, 7.345, -0.089), (-23.93, 6.666, -0.089), (-25.04, 5.753, -0.089), (-25.95, 4.64, -0.089), (-26.63, 3.371, -0.089), (-27.05, 1.993, -0.089), (-27.19, 0.5605, -0.089), (-27.05, -0.8721, -0.089), (-26.63, -2.25, -0.089), (-25.95, -3.519, -0.089), (-25.04, -4.632, -0.089), (-23.93, -5.545, -0.089), (-22.66, -6.224, -0.089), (-21.28, -6.642, -0.089), (-19.85, -6.783, -0.089), (-18.42, -6.642, -0.089), (-17.04, -6.224, -0.089), (-15.77, -5.545, -0.089), (-14.66, -4.632, -0.089), (-13.74, -3.519, -0.089), (-13.06, -2.25, -0.089), (-12.65, -0.8721, -0.089), (-12.5, 0.5605, -0.089), (-12.65, 1.993, -0.089), (-13.06, 3.371, -0.089), (-13.74, 4.64, -0.089), (-14.66, 5.753, -0.089), (-15.77, 6.666, -0.089), (-17.04, 7.345, -0.089), (-18.42, 7.763, -0.089), (-19.85, 5.523, 1.341), (-20.82, 5.428, 1.341), (-21.75, 5.146, 1.341), (-22.61, 4.687, 1.341), (-23.36, 4.07, 1.341), (-23.97, 3.318, 1.341), (-24.43, 2.46, 1.341), (-24.72, 1.529, 1.341), (-24.81, 0.5605, 1.341), (-24.72, -0.4077, 1.341), (-24.43, -1.339, 1.341), (-23.97, -2.197, 1.341), (-23.36, -2.949, 1.341), (-22.61, -3.566, 1.341), (-21.75, -4.025, 1.341), (-20.82, -4.307, 1.341), (-19.85, -4.402, 1.341), (-18.88, -4.307, 1.341), (-17.95, -4.025, 1.341), (-17.09, -3.566, 1.341), (-16.34, -2.949, 1.341), (-15.72, -2.197, 1.341), (-15.26, -1.339, 1.341), (-14.98, -0.4077, 1.341), (-14.89, 0.5605, 1.341), (-14.98, 1.529, 1.341), (-15.26, 2.46, 1.341), (-15.72, 3.318, 1.341), (-16.34, 4.07, 1.341), (-17.09, 4.687, 1.341), (-17.95, 5.146, 1.341), (-18.88, 5.428, 1.341), (-19.85, 2.891, 1.937), (-20.3, 2.846, 1.937), (-20.74, 2.714, 1.937), (-21.14, 2.498, 1.937), (-21.5, 2.209, 1.937), (-21.79, 1.855, 1.937), (-22.0, 1.452, 1.937), (-22.13, 1.015, 1.937), (-22.18, 0.5605, 1.937), (-22.13, 0.1058, 1.937), (-22.0, -0.3314, 1.937), (-21.79, -0.7344, 1.937), (-21.5, -1.088, 1.937), (-21.14, -1.377, 1.937), (-20.74, -1.593, 1.937), (-20.3, -1.725, 1.937), (-19.85, -1.77, 1.937), (-19.39, -1.725, 1.937), (-18.96, -1.593, 1.937), (-18.55, -1.377, 1.937), (-18.2, -1.088, 1.937), (-17.91, -0.7344, 1.937), (-17.69, -0.3314, 1.937), (-17.56, 0.1058, 1.937), (-17.52, 0.5605, 1.937), (-17.56, 1.015, 1.937), (-17.69, 1.452, 1.937), (-17.91, 1.855, 1.937), (-18.2, 2.209, 1.937), (-18.55, 2.498, 1.937), (-18.96, 2.714, 1.937), (-19.39, 2.846, 1.937), (-19.85, 1.112, 1.937), (-19.96, 1.101, 1.937), (-20.06, 1.07, 1.937), (-20.15, 1.019, 1.937), (-20.24, 0.9504, 1.937), (-20.31, 0.8669, 1.937), (-20.36, 0.7715, 1.937), (-20.39, 0.6681, 1.937), (-20.4, 0.5605, 1.937), (-20.39, 0.4529, 1.937), (-20.36, 0.3495, 1.937), (-20.31, 0.2542, 1.937), (-20.24, 0.1706, 1.937), (-20.15, 0.102, 1.937), (-20.06, 0.05106, 1.937), (-19.96, 0.01968, 1.937), (-19.85, 0.009086, 1.937), (-19.74, 0.01968, 1.937), (-19.64, 0.05106, 1.937), (-19.54, 0.102, 1.937), (-19.46, 0.1706, 1.937), (-19.39, 0.2542, 1.937), (-19.34, 0.3495, 1.937), (-19.31, 0.4529, 1.937), (-19.3, 0.5605, 1.937), (-19.31, 0.6681, 1.937), (-19.34, 0.7715, 1.937), (-19.39, 0.8669, 1.937), (-19.46, 0.9504, 1.937), (-19.54, 1.019, 1.937), (-19.64, 1.07, 1.937), (-19.74, 1.101, 1.937), (-4.705, 57.38, -0.4063), (-35.0, 57.38, -0.4063), (-31.06, 57.32, -0.4063), (-24.98, 57.29, -0.4063), (-19.85, 57.28, -0.4063), (39.03, 5.697, -0.4063), (39.02, 0.5605, -0.4063), (39.03, -4.576, -0.4063), (39.03, -10.34, -0.4063), (39.03, -14.37, -0.4063), (-77.46, 15.19, -0.4063), (-77.45, 10.26, -0.4063), (-77.45, 5.697, -0.4063), (-77.45, 0.5605, -0.4063), (-77.45, -4.576, -0.4063), (-77.45, -9.889, -0.4063), (-77.46, -15.29, -0.4063), (-8.808, 57.32, -0.4063), (-14.71, 57.29, -0.4063), (39.03, 11.23, -0.4063), (39.03, 16.12, -0.4063), (-35.23, -59.28, -0.4063), (-30.49, -59.32, -0.4063), (-24.98, -59.35, -0.4063), (-20.11, -59.36, -0.4063), (-14.71, -59.35, -0.4063), (-9.772, -59.32, -0.4063), (-4.549, -59.28, -0.4063), (-20.11, -42.24, -0.4063), (-14.71, -42.25, -0.4063), (-30.49, -42.28, -0.4063), (-24.98, -42.25, -0.4063), (-9.772, -42.28, -0.4063), (-35.06, -42.33, -0.4063), (-4.549, -42.33, -0.4063)], [], [(25, 57, 56, 24), (12, 44, 43, 11), (26, 58, 57, 25), (13, 45, 44, 12), (27, 59, 58, 26), (14, 46, 45, 13), (1, 33, 32, 0), (28, 60, 59, 27), (15, 47, 46, 14), (2, 34, 33, 1), (29, 61, 60, 28), (16, 48, 47, 15), (3, 35, 34, 2), (30, 62, 61, 29), (17, 49, 48, 16), (4, 36, 35, 3), (31, 63, 62, 30), (18, 50, 49, 17), (5, 37, 36, 4), (0, 32, 63, 31), (19, 51, 50, 18), (6, 38, 37, 5), (20, 52, 51, 19), (7, 39, 38, 6), (21, 53, 52, 20), (8, 40, 39, 7), (22, 54, 53, 21), (9, 41, 40, 8), (23, 55, 54, 22), (10, 42, 41, 9), (24, 56, 55, 23), (11, 43, 42, 10), (38, 70, 69, 37), (52, 84, 83, 51), (39, 71, 70, 38), (53, 85, 84, 52), (40, 72, 71, 39), (54, 86, 85, 53), (41, 73, 72, 40), (55, 87, 86, 54), (42, 74, 73, 41), (56, 88, 87, 55), (43, 75, 74, 42), (57, 89, 88, 56), (44, 76, 75, 43), (58, 90, 89, 57), (45, 77, 76, 44), (59, 91, 90, 58), (46, 78, 77, 45), (33, 65, 64, 32), (60, 92, 91, 59), (47, 79, 78, 46), (34, 66, 65, 33), (61, 93, 92, 60), (48, 80, 79, 47), (35, 67, 66, 34), (62, 94, 93, 61), (49, 81, 80, 48), (36, 68, 67, 35), (63, 95, 94, 62), (50, 82, 81, 49), (37, 69, 68, 36), (32, 64, 95, 63), (51, 83, 82, 50), (73, 105, 104, 72), (87, 119, 118, 86), (74, 106, 105, 73), (88, 120, 119, 87), (75, 107, 106, 74), (89, 121, 120, 88), (76, 108, 107, 75), (90, 122, 121, 89), (77, 109, 108, 76), (91, 123, 122, 90), (78, 110, 109, 77), (65, 97, 96, 64), (92, 124, 123, 91), (79, 111, 110, 78), (66, 98, 97, 65), (93, 125, 124, 92), (80, 112, 111, 79), (67, 99, 98, 66), (94, 126, 125, 93), (81, 113, 112, 80), (68, 100, 99, 67), (95, 127, 126, 94), (82, 114, 113, 81), (69, 101, 100, 68), (64, 96, 127, 95), (83, 115, 114, 82), (70, 102, 101, 69), (84, 116, 115, 83), (71, 103, 102, 70), (85, 117, 116, 84), (72, 104, 103, 71), (86, 118, 117, 85), (108, 140, 139, 107), (122, 154, 153, 121), (109, 141, 140, 108), (123, 155, 154, 122), (110, 142, 141, 109), (97, 129, 128, 96), (124, 156, 155, 123), (111, 143, 142, 110), (98, 130, 129, 97), (125, 157, 156, 124), (112, 144, 143, 111), (99, 131, 130, 98), (126, 158, 157, 125), (113, 145, 144, 112), (100, 132, 131, 99), (127, 159, 158, 126), (114, 146, 145, 113), (101, 133, 132, 100), (96, 128, 159, 127), (115, 147, 146, 114), (102, 134, 133, 101), (116, 148, 147, 115), (103, 135, 134, 102), (117, 149, 148, 116), (104, 136, 135, 103), (118, 150, 149, 117), (105, 137, 136, 104), (119, 151, 150, 118), (106, 138, 137, 105), (120, 152, 151, 119), (107, 139, 138, 106), (121, 153, 152, 120), (143, 175, 174, 142), (130, 162, 161, 129), (157, 189, 188, 156), (144, 176, 175, 143), (131, 163, 162, 130), (158, 190, 189, 157), (145, 177, 176, 144), (132, 164, 163, 131), (159, 191, 190, 158), (146, 178, 177, 145), (133, 165, 164, 132), (128, 160, 191, 159), (147, 179, 178, 146), (134, 166, 165, 133), (148, 180, 179, 147), (135, 167, 166, 134), (149, 181, 180, 148), (136, 168, 167, 135), (150, 182, 181, 149), (137, 169, 168, 136), (151, 183, 182, 150), (138, 170, 169, 137), (152, 184, 183, 151), (139, 171, 170, 138), (153, 185, 184, 152), (140, 172, 171, 139), (154, 186, 185, 153), (141, 173, 172, 140), (155, 187, 186, 154), (142, 174, 173, 141), (129, 161, 160, 128), (156, 188, 187, 155), (178, 210, 209, 177), (165, 197, 196, 164), (160, 192, 223, 191), (179, 211, 210, 178), (166, 198, 197, 165), (180, 212, 211, 179), (167, 199, 198, 166), (181, 213, 212, 180), (168, 200, 199, 167), (182, 214, 213, 181), (169, 201, 200, 168), (183, 215, 214, 182), (170, 202, 201, 169), (184, 216, 215, 183), (171, 203, 202, 170), (185, 217, 216, 184), (172, 204, 203, 171), (186, 218, 217, 185), (173, 205, 204, 172), (187, 219, 218, 186), (174, 206, 205, 173), (161, 193, 192, 160), (188, 220, 219, 187), (175, 207, 206, 174), (162, 194, 193, 161), (189, 221, 220, 188), (176, 208, 207, 175), (163, 195, 194, 162), (190, 222, 221, 189), (177, 209, 208, 176), (164, 196, 195, 163), (191, 223, 222, 190), (31, 30, 241, 242), (2, 1, 227, 226), (1, 0, 228, 227), (3, 2, 226, 225), (26, 25, 229, 243), (22, 21, 233, 232), (24, 23, 231, 230), (27, 26, 243, 244), (6, 5, 234, 235), (11, 10, 239, 240), (9, 8, 237, 238), (7, 6, 235, 236), (10, 9, 238, 239), (8, 7, 236, 237), (0, 31, 242, 228), (30, 29, 224, 241), (25, 24, 230, 229), (23, 22, 232, 231), (253, 252, 248, 249), (255, 254, 246, 247), (256, 253, 249, 250), (252, 255, 247, 248), (254, 257, 245, 246), (258, 256, 250, 251), (19, 18, 256, 258), (14, 13, 257, 254), (16, 15, 255, 252), (18, 17, 253, 256), (15, 14, 254, 255), (17, 16, 252, 253)])
_uv = me_circle.uv_layers.new(name='UVMap')
_uv.uv.foreach_set('vector', [0.9271, 0.4331, 0.637, 0.4466, 0.6316, 0.4338, 0.9105, 0.3945, 0.1082, 0.3581, 0.3658, 0.4211, 0.3548, 0.4332, 0.07545, 0.3945, 0.9271, 0.4725, 0.6368, 0.4597, 0.637, 0.4466, 0.9271, 0.4331, 0.1557, 0.3253, 0.3816, 0.4103, 0.3658, 0.4211, 0.1082, 0.3581, 0.9105, 0.5112, 0.6312, 0.4725, 0.6368, 0.4597, 0.9271, 0.4725, 0.2163, 0.2974, 0.4018, 0.4011, 0.3816, 0.4103, 0.1557, 0.3253, 0.5358, 0.6529, 0.5065, 0.5192, 0.5343, 0.5167, 0.6196, 0.6452, 0.8777, 0.5476, 0.6202, 0.4845, 0.6312, 0.4725, 0.9105, 0.5112, 0.2874, 0.2756, 0.4255, 0.3939, 0.4018, 0.4011, 0.2163, 0.2974, 0.4502, 0.6529, 0.4781, 0.5191, 0.5065, 0.5192, 0.5358, 0.6529, 0.8302, 0.5803, 0.6043, 0.4953, 0.6202, 0.4845, 0.8777, 0.5476, 0.3665, 0.2605, 0.4518, 0.389, 0.4255, 0.3939, 0.2874, 0.2756, 0.3663, 0.6452, 0.4504, 0.5165, 0.4781, 0.5191, 0.4502, 0.6529, 0.7697, 0.6082, 0.5842, 0.5045, 0.6043, 0.4953, 0.8302, 0.5803, 0.4503, 0.2529, 0.4795, 0.3865, 0.4518, 0.389, 0.3665, 0.2605, 0.2873, 0.6301, 0.4242, 0.5114, 0.4504, 0.5165, 0.3663, 0.6452, 0.6986, 0.6301, 0.5605, 0.5117, 0.5842, 0.5045, 0.7697, 0.6082, 0.5358, 0.2529, 0.5079, 0.3866, 0.4795, 0.3865, 0.4503, 0.2529, 0.2162, 0.6082, 0.4007, 0.5041, 0.4242, 0.5114, 0.2873, 0.6301, 0.6196, 0.6452, 0.5343, 0.5167, 0.5605, 0.5117, 0.6986, 0.6301, 0.6197, 0.2605, 0.5356, 0.3892, 0.5079, 0.3866, 0.5358, 0.2529, 0.1557, 0.5803, 0.3808, 0.4948, 0.4007, 0.5041, 0.2162, 0.6082, 0.6987, 0.2756, 0.5618, 0.3942, 0.5356, 0.3892, 0.6197, 0.2605, 0.1082, 0.5476, 0.3651, 0.484, 0.3808, 0.4948, 0.1557, 0.5803, 0.7698, 0.2975, 0.5853, 0.4016, 0.5618, 0.3942, 0.6987, 0.2756, 0.07544, 0.5112, 0.3544, 0.4719, 0.3651, 0.484, 0.1082, 0.5476, 0.8302, 0.3254, 0.6052, 0.4108, 0.5853, 0.4016, 0.7698, 0.2975, 0.05875, 0.4725, 0.349, 0.459, 0.3544, 0.4719, 0.07544, 0.5112, 0.8777, 0.3581, 0.6209, 0.4217, 0.6052, 0.4108, 0.8302, 0.3254, 0.05875, 0.4331, 0.3491, 0.446, 0.349, 0.459, 0.05875, 0.4725, 0.9105, 0.3945, 0.6316, 0.4338, 0.6209, 0.4217, 0.8777, 0.3581, 0.07545, 0.3945, 0.3548, 0.4332, 0.3491, 0.446, 0.05875, 0.4331, 0.3808, 0.4948, 0.3983, 0.4882, 0.4151, 0.496, 0.4007, 0.5041, 0.5618, 0.3942, 0.5511, 0.4035, 0.5291, 0.3992, 0.5356, 0.3892, 0.3651, 0.484, 0.3852, 0.479, 0.3983, 0.4882, 0.3808, 0.4948, 0.5853, 0.4016, 0.5709, 0.4097, 0.5511, 0.4035, 0.5618, 0.3942, 0.3544, 0.4719, 0.3761, 0.4688, 0.3852, 0.479, 0.3651, 0.484, 0.6052, 0.4108, 0.5877, 0.4175, 0.5709, 0.4097, 0.5853, 0.4016, 0.349, 0.459, 0.3716, 0.458, 0.3761, 0.4688, 0.3544, 0.4719, 0.6209, 0.4217, 0.6008, 0.4267, 0.5877, 0.4175, 0.6052, 0.4108, 0.3491, 0.446, 0.3718, 0.447, 0.3716, 0.458, 0.349, 0.459, 0.6316, 0.4338, 0.6098, 0.4369, 0.6008, 0.4267, 0.6209, 0.4217, 0.3548, 0.4332, 0.3766, 0.4362, 0.3718, 0.447, 0.3491, 0.446, 0.637, 0.4466, 0.6144, 0.4477, 0.6098, 0.4369, 0.6316, 0.4338, 0.3658, 0.4211, 0.3859, 0.4261, 0.3766, 0.4362, 0.3548, 0.4332, 0.6368, 0.4597, 0.6142, 0.4587, 0.6144, 0.4477, 0.637, 0.4466, 0.3816, 0.4103, 0.3993, 0.4169, 0.3859, 0.4261, 0.3658, 0.4211, 0.6312, 0.4725, 0.6094, 0.4695, 0.6142, 0.4587, 0.6368, 0.4597, 0.4018, 0.4011, 0.4163, 0.4092, 0.3993, 0.4169, 0.3816, 0.4103, 0.5065, 0.5192, 0.5042, 0.5087, 0.5276, 0.5067, 0.5343, 0.5167, 0.6202, 0.4845, 0.6001, 0.4796, 0.6094, 0.4695, 0.6312, 0.4725, 0.4255, 0.3939, 0.4362, 0.4032, 0.4163, 0.4092, 0.4018, 0.4011, 0.4781, 0.5191, 0.4803, 0.5087, 0.5042, 0.5087, 0.5065, 0.5192, 0.6043, 0.4953, 0.5867, 0.4887, 0.6001, 0.4796, 0.6202, 0.4845, 0.4518, 0.389, 0.4583, 0.399, 0.4362, 0.4032, 0.4255, 0.3939, 0.4504, 0.5165, 0.4569, 0.5065, 0.4803, 0.5087, 0.4781, 0.5191, 0.5842, 0.5045, 0.5697, 0.4965, 0.5867, 0.4887, 0.6043, 0.4953, 0.4795, 0.3865, 0.4818, 0.3969, 0.4583, 0.399, 0.4518, 0.389, 0.4242, 0.5114, 0.4349, 0.5022, 0.4569, 0.5065, 0.4504, 0.5165, 0.5605, 0.5117, 0.5498, 0.5025, 0.5697, 0.4965, 0.5842, 0.5045, 0.5079, 0.3866, 0.5057, 0.397, 0.4818, 0.3969, 0.4795, 0.3865, 0.4007, 0.5041, 0.4151, 0.496, 0.4349, 0.5022, 0.4242, 0.5114, 0.5343, 0.5167, 0.5276, 0.5067, 0.5498, 0.5025, 0.5605, 0.5117, 0.5356, 0.3892, 0.5291, 0.3992, 0.5057, 0.397, 0.5079, 0.3866, 0.3716, 0.458, 0.3828, 0.4575, 0.3869, 0.4673, 0.3761, 0.4688, 0.6008, 0.4267, 0.5909, 0.4291, 0.579, 0.4208, 0.5877, 0.4175, 0.3718, 0.447, 0.383, 0.4475, 0.3828, 0.4575, 0.3716, 0.458, 0.6098, 0.4369, 0.5991, 0.4384, 0.5909, 0.4291, 0.6008, 0.4267, 0.3766, 0.4362, 0.3873, 0.4377, 0.383, 0.4475, 0.3718, 0.447, 0.6144, 0.4477, 0.6032, 0.4482, 0.5991, 0.4384, 0.6098, 0.4369, 0.3859, 0.4261, 0.3957, 0.4285, 0.3873, 0.4377, 0.3766, 0.4362, 0.6142, 0.4587, 0.603, 0.4582, 0.6032, 0.4482, 0.6144, 0.4477, 0.3993, 0.4169, 0.4079, 0.4203, 0.3957, 0.4285, 0.3859, 0.4261, 0.6094, 0.4695, 0.5987, 0.4679, 0.603, 0.4582, 0.6142, 0.4587, 0.4163, 0.4092, 0.4233, 0.4132, 0.4079, 0.4203, 0.3993, 0.4169, 0.5042, 0.5087, 0.5031, 0.5036, 0.5244, 0.5017, 0.5276, 0.5067, 0.6001, 0.4796, 0.5902, 0.4771, 0.5987, 0.4679, 0.6094, 0.4695, 0.4362, 0.4032, 0.4414, 0.4078, 0.4233, 0.4132, 0.4163, 0.4092, 0.4803, 0.5087, 0.4815, 0.5035, 0.5031, 0.5036, 0.5042, 0.5087, 0.5867, 0.4887, 0.5781, 0.4854, 0.5902, 0.4771, 0.6001, 0.4796, 0.4583, 0.399, 0.4615, 0.404, 0.4414, 0.4078, 0.4362, 0.4032, 0.4569, 0.5065, 0.4602, 0.5015, 0.4815, 0.5035, 0.4803, 0.5087, 0.5697, 0.4965, 0.5626, 0.4924, 0.5781, 0.4854, 0.5867, 0.4887, 0.4818, 0.3969, 0.4828, 0.4021, 0.4615, 0.404, 0.4583, 0.399, 0.4349, 0.5022, 0.4402, 0.4976, 0.4602, 0.5015, 0.4569, 0.5065, 0.5498, 0.5025, 0.5445, 0.4979, 0.5626, 0.4924, 0.5697, 0.4965, 0.5057, 0.397, 0.5045, 0.4022, 0.4828, 0.4021, 0.4818, 0.3969, 0.4151, 0.496, 0.4223, 0.492, 0.4402, 0.4976, 0.4349, 0.5022, 0.5276, 0.5067, 0.5244, 0.5017, 0.5445, 0.4979, 0.5498, 0.5025, 0.5291, 0.3992, 0.5258, 0.4042, 0.5045, 0.4022, 0.5057, 0.397, 0.3983, 0.4882, 0.407, 0.4849, 0.4223, 0.492, 0.4151, 0.496, 0.5511, 0.4035, 0.5458, 0.408, 0.5258, 0.4042, 0.5291, 0.3992, 0.3852, 0.479, 0.3951, 0.4766, 0.407, 0.4849, 0.3983, 0.4882, 0.5709, 0.4097, 0.5637, 0.4137, 0.5458, 0.408, 0.5511, 0.4035, 0.3761, 0.4688, 0.3869, 0.4673, 0.3951, 0.4766, 0.3852, 0.479, 0.5877, 0.4175, 0.579, 0.4208, 0.5637, 0.4137, 0.5709, 0.4097, 0.3957, 0.4285, 0.4308, 0.4374, 0.4254, 0.4433, 0.3873, 0.4377, 0.603, 0.4582, 0.5633, 0.4561, 0.5633, 0.4497, 0.6032, 0.4482, 0.4079, 0.4203, 0.4385, 0.4321, 0.4308, 0.4374, 0.3957, 0.4285, 0.5987, 0.4679, 0.5605, 0.4623, 0.5633, 0.4561, 0.603, 0.4582, 0.4233, 0.4132, 0.4483, 0.4276, 0.4385, 0.4321, 0.4079, 0.4203, 0.5031, 0.5036, 0.4998, 0.4852, 0.5134, 0.484, 0.5244, 0.5017, 0.5902, 0.4771, 0.5552, 0.4682, 0.5605, 0.4623, 0.5987, 0.4679, 0.4414, 0.4078, 0.4599, 0.4241, 0.4483, 0.4276, 0.4233, 0.4132, 0.4815, 0.5035, 0.4859, 0.4852, 0.4998, 0.4852, 0.5031, 0.5036, 0.5781, 0.4854, 0.5475, 0.4735, 0.5552, 0.4682, 0.5902, 0.4771, 0.4615, 0.404, 0.4727, 0.4217, 0.4599, 0.4241, 0.4414, 0.4078, 0.4602, 0.5015, 0.4724, 0.484, 0.4859, 0.4852, 0.4815, 0.5035, 0.5626, 0.4924, 0.5377, 0.478, 0.5475, 0.4735, 0.5781, 0.4854, 0.4828, 0.4021, 0.4863, 0.4205, 0.4727, 0.4217, 0.4615, 0.404, 0.4402, 0.4976, 0.4596, 0.4815, 0.4724, 0.484, 0.4602, 0.5015, 0.5445, 0.4979, 0.5262, 0.4816, 0.5377, 0.478, 0.5626, 0.4924, 0.5045, 0.4022, 0.5001, 0.4205, 0.4863, 0.4205, 0.4828, 0.4021, 0.4223, 0.492, 0.4481, 0.4779, 0.4596, 0.4815, 0.4402, 0.4976, 0.5244, 0.5017, 0.5134, 0.484, 0.5262, 0.4816, 0.5445, 0.4979, 0.5258, 0.4042, 0.5137, 0.4217, 0.5001, 0.4205, 0.5045, 0.4022, 0.407, 0.4849, 0.4383, 0.4734, 0.4481, 0.4779, 0.4223, 0.492, 0.5458, 0.408, 0.5264, 0.4242, 0.5137, 0.4217, 0.5258, 0.4042, 0.3951, 0.4766, 0.4306, 0.4681, 0.4383, 0.4734, 0.407, 0.4849, 0.5637, 0.4137, 0.5379, 0.4277, 0.5264, 0.4242, 0.5458, 0.408, 0.3869, 0.4673, 0.4254, 0.4622, 0.4306, 0.4681, 0.3951, 0.4766, 0.579, 0.4208, 0.5477, 0.4323, 0.5379, 0.4277, 0.5637, 0.4137, 0.3828, 0.4575, 0.4227, 0.4559, 0.4254, 0.4622, 0.3869, 0.4673, 0.5909, 0.4291, 0.5554, 0.4376, 0.5477, 0.4323, 0.579, 0.4208, 0.383, 0.4475, 0.4227, 0.4496, 0.4227, 0.4559, 0.3828, 0.4575, 0.5991, 0.4384, 0.5606, 0.4435, 0.5554, 0.4376, 0.5909, 0.4291, 0.3873, 0.4377, 0.4254, 0.4433, 0.4227, 0.4496, 0.383, 0.4475, 0.6032, 0.4482, 0.5633, 0.4497, 0.5606, 0.4435, 0.5991, 0.4384, 0.4599, 0.4241, 0.4776, 0.4395, 0.4723, 0.4412, 0.4483, 0.4276, 0.4859, 0.4852, 0.4898, 0.4678, 0.4962, 0.4678, 0.4998, 0.4852, 0.5475, 0.4735, 0.5183, 0.4624, 0.5218, 0.4599, 0.5552, 0.4682, 0.4727, 0.4217, 0.4836, 0.4384, 0.4776, 0.4395, 0.4599, 0.4241, 0.4724, 0.484, 0.4835, 0.4672, 0.4898, 0.4678, 0.4859, 0.4852, 0.5377, 0.478, 0.5137, 0.4645, 0.5183, 0.4624, 0.5475, 0.4735, 0.4863, 0.4205, 0.4898, 0.4378, 0.4836, 0.4384, 0.4727, 0.4217, 0.4596, 0.4815, 0.4776, 0.4661, 0.4835, 0.4672, 0.4724, 0.484, 0.5262, 0.4816, 0.5084, 0.4661, 0.5137, 0.4645, 0.5377, 0.478, 0.5001, 0.4205, 0.4963, 0.4378, 0.4898, 0.4378, 0.4863, 0.4205, 0.4481, 0.4779, 0.4722, 0.4645, 0.4776, 0.4661, 0.4596, 0.4815, 0.5134, 0.484, 0.5025, 0.4672, 0.5084, 0.4661, 0.5262, 0.4816, 0.5137, 0.4217, 0.5025, 0.4384, 0.4963, 0.4378, 0.5001, 0.4205, 0.4383, 0.4734, 0.4677, 0.4624, 0.4722, 0.4645, 0.4481, 0.4779, 0.5264, 0.4242, 0.5085, 0.4396, 0.5025, 0.4384, 0.5137, 0.4217, 0.4306, 0.4681, 0.4642, 0.4599, 0.4677, 0.4624, 0.4383, 0.4734, 0.5379, 0.4277, 0.5138, 0.4412, 0.5085, 0.4396, 0.5264, 0.4242, 0.4254, 0.4622, 0.4617, 0.4572, 0.4642, 0.4599, 0.4306, 0.4681, 0.5477, 0.4323, 0.5183, 0.4433, 0.5138, 0.4412, 0.5379, 0.4277, 0.4227, 0.4559, 0.4605, 0.4543, 0.4617, 0.4572, 0.4254, 0.4622, 0.5554, 0.4376, 0.5219, 0.4457, 0.5183, 0.4433, 0.5477, 0.4323, 0.4227, 0.4496, 0.4605, 0.4513, 0.4605, 0.4543, 0.4227, 0.4559, 0.5606, 0.4435, 0.5243, 0.4485, 0.5219, 0.4457, 0.5554, 0.4376, 0.4254, 0.4433, 0.4617, 0.4484, 0.4605, 0.4513, 0.4227, 0.4496, 0.5633, 0.4497, 0.5255, 0.4514, 0.5243, 0.4485, 0.5606, 0.4435, 0.4308, 0.4374, 0.4642, 0.4457, 0.4617, 0.4484, 0.4254, 0.4433, 0.5633, 0.4561, 0.5255, 0.4543, 0.5255, 0.4514, 0.5633, 0.4497, 0.4385, 0.4321, 0.4678, 0.4433, 0.4642, 0.4457, 0.4308, 0.4374, 0.5605, 0.4623, 0.5243, 0.4572, 0.5255, 0.4543, 0.5633, 0.4561, 0.4483, 0.4276, 0.4723, 0.4412, 0.4678, 0.4433, 0.4385, 0.4321, 0.4998, 0.4852, 0.4962, 0.4678, 0.5025, 0.4672, 0.5134, 0.484, 0.5552, 0.4682, 0.5218, 0.4599, 0.5243, 0.4572, 0.5605, 0.4623, 0.4963, 0.4378, 0.4938, 0.4493, 0.4923, 0.4493, 0.4898, 0.4378, 0.4722, 0.4645, 0.4881, 0.4556, 0.4894, 0.456, 0.4776, 0.4661, 0.5025, 0.4672, 0.4952, 0.4562, 0.4966, 0.456, 0.5084, 0.4661, 0.5025, 0.4384, 0.4953, 0.4494, 0.4938, 0.4493, 0.4963, 0.4378, 0.4677, 0.4624, 0.487, 0.4551, 0.4881, 0.4556, 0.4722, 0.4645, 0.5085, 0.4396, 0.4967, 0.4497, 0.4953, 0.4494, 0.5025, 0.4384, 0.4642, 0.4599, 0.4862, 0.4545, 0.487, 0.4551, 0.4677, 0.4624, 0.5138, 0.4412, 0.4979, 0.4501, 0.4967, 0.4497, 0.5085, 0.4396, 0.4617, 0.4572, 0.4856, 0.4539, 0.4862, 0.4545, 0.4642, 0.4599, 0.5183, 0.4433, 0.499, 0.4506, 0.4979, 0.4501, 0.5138, 0.4412, 0.4605, 0.4543, 0.4853, 0.4532, 0.4856, 0.4539, 0.4617, 0.4572, 0.5219, 0.4457, 0.4998, 0.4512, 0.499, 0.4506, 0.5183, 0.4433, 0.4605, 0.4513, 0.4853, 0.4525, 0.4853, 0.4532, 0.4605, 0.4543, 0.5243, 0.4485, 0.5004, 0.4518, 0.4998, 0.4512, 0.5219, 0.4457, 0.4617, 0.4484, 0.4856, 0.4518, 0.4853, 0.4525, 0.4605, 0.4513, 0.5255, 0.4514, 0.5007, 0.4525, 0.5004, 0.4518, 0.5243, 0.4485, 0.4642, 0.4457, 0.4862, 0.4511, 0.4856, 0.4518, 0.4617, 0.4484, 0.5255, 0.4543, 0.5007, 0.4532, 0.5007, 0.4525, 0.5255, 0.4514, 0.4678, 0.4433, 0.487, 0.4506, 0.4862, 0.4511, 0.4642, 0.4457, 0.5243, 0.4572, 0.5004, 0.4539, 0.5007, 0.4532, 0.5255, 0.4543, 0.4723, 0.4412, 0.4881, 0.4501, 0.487, 0.4506, 0.4678, 0.4433, 0.4962, 0.4678, 0.4938, 0.4564, 0.4952, 0.4562, 0.5025, 0.4672, 0.5218, 0.4599, 0.4998, 0.4545, 0.5004, 0.4539, 0.5243, 0.4572, 0.4776, 0.4395, 0.4894, 0.4497, 0.4881, 0.4501, 0.4723, 0.4412, 0.4898, 0.4678, 0.4922, 0.4564, 0.4938, 0.4564, 0.4962, 0.4678, 0.5183, 0.4624, 0.499, 0.4551, 0.4998, 0.4545, 0.5218, 0.4599, 0.4836, 0.4384, 0.4908, 0.4494, 0.4894, 0.4497, 0.4776, 0.4395, 0.4835, 0.4672, 0.4908, 0.4562, 0.4922, 0.4564, 0.4898, 0.4678, 0.5137, 0.4645, 0.4979, 0.4556, 0.499, 0.4551, 0.5183, 0.4624, 0.4898, 0.4378, 0.4923, 0.4493, 0.4908, 0.4494, 0.4836, 0.4384, 0.4776, 0.4661, 0.4894, 0.456, 0.4908, 0.4562, 0.4835, 0.4672, 0.5084, 0.4661, 0.4966, 0.456, 0.4979, 0.4556, 0.5137, 0.4645, 0.3227, 0.9943, 0.1632, 0.9932, 0.1746, 0.6938, 0.334, 0.6946, 0.8219, 0.9965, 0.6544, 0.9953, 0.6658, 0.6956, 0.8332, 0.6971, 0.6544, 0.9953, 0.4885, 0.995, 0.4999, 0.6952, 0.6658, 0.6956, 0.9874, 0.9947, 0.8219, 0.9965, 0.8332, 0.6971, 0.9988, 0.6957, 0.8208, 0.9928, 0.6547, 0.991, 0.6547, 0.6955, 0.8208, 0.6967, 0.1675, 0.9915, -0.007417, 0.9924, -0.007417, 0.6954, 0.1675, 0.6955, 0.4902, 0.9909, 0.3257, 0.991, 0.3257, 0.6955, 0.4902, 0.6955, 0.9851, 0.9924, 0.8208, 0.9928, 0.8208, 0.6967, 0.9851, 0.6954, 0.1735, 0.9915, 0.0009351, 0.9924, 0.0009333, 0.6949, 0.1735, 0.6949, 0.9787, 0.9924, 0.8167, 0.9927, 0.8167, 0.6961, 0.9787, 0.6949, 0.653, 0.9909, 0.4911, 0.9907, 0.4911, 0.6949, 0.653, 0.6949, 0.3292, 0.9909, 0.1735, 0.9915, 0.1735, 0.6949, 0.3292, 0.6949, 0.8167, 0.9927, 0.653, 0.9909, 0.653, 0.6949, 0.8167, 0.6961, 0.4911, 0.9907, 0.3292, 0.9909, 0.3292, 0.6949, 0.4911, 0.6949, 0.4885, 0.995, 0.3227, 0.9943, 0.334, 0.6946, 0.4999, 0.6952, 0.1632, 0.9932, -0.01286, 0.9918, -0.00151, 0.6928, 0.1746, 0.6938, 0.6547, 0.991, 0.4902, 0.9909, 0.4902, 0.6955, 0.6547, 0.6955, 0.3257, 0.991, 0.1675, 0.9915, 0.1675, 0.6955, 0.3257, 0.6955, 0.6569, 0.8373, 0.4904, 0.8373, 0.4906, 0.6966, 0.6571, 0.6967, 0.3239, 0.8372, 0.1637, 0.8369, 0.1639, 0.6969, 0.3241, 0.6967, 0.825, 0.8383, 0.6569, 0.8373, 0.6571, 0.6967, 0.8252, 0.6982, 0.4904, 0.8373, 0.3239, 0.8372, 0.3241, 0.6967, 0.4906, 0.6966, 0.1637, 0.8369, -0.01295, 0.8365, -0.01276, 0.6972, 0.1639, 0.6969, 0.9911, 0.8366, 0.825, 0.8383, 0.8252, 0.6982, 0.9913, 0.6973, 0.9909, 0.9908, 0.8248, 0.9922, 0.825, 0.8383, 0.9911, 0.8366, 0.1635, 0.9909, -0.01318, 0.9908, -0.01295, 0.8365, 0.1637, 0.8369, 0.4902, 0.991, 0.3237, 0.991, 0.3239, 0.8372, 0.4904, 0.8373, 0.8248, 0.9922, 0.6567, 0.991, 0.6569, 0.8373, 0.825, 0.8383, 0.3237, 0.991, 0.1635, 0.9909, 0.1637, 0.8369, 0.3239, 0.8372, 0.6567, 0.991, 0.4902, 0.991, 0.4904, 0.8373, 0.6569, 0.8373])
me_circle.use_remesh_preserve_volume = False
me_circle.use_remesh_preserve_attributes = False
me_circle.use_mirror_vertex_groups = False
me_circle.update()
me_plane = bpy.data.meshes.new('Plane')
me_plane.from_pydata([(8.88, -92.6, -0.4774), (77.86, -92.32, -0.4774), (9.734, -28.47, -0.4774), (77.86, -28.47, -0.4774), (8.353, -108.8, -0.4774), (77.57, -106.0, -0.4774), (43.37, -92.46, -0.4774), (43.8, -28.47, -0.4774), (43.23, -109.4, -0.4774), (26.76, -28.47, -0.4774), (26.12, -92.53, -0.4774), (27.48, -110.3, -0.4774), (101.8, -91.47, -0.4774), (101.8, -27.61, -0.4774), (101.5, -105.1, -1.869), (120.3, -90.04, -2.043), (126.3, -26.76, -0.4774), (9.45, -7.684, -0.4774), (74.5, -6.409, -0.4774), (43.51, -7.684, -0.4774), (26.48, -7.684, -0.4774), (101.5, -6.83, -0.4774), (128.0, -5.976, -0.4774), (92.38, 48.97, -0.4774), (109.7, 43.56, -0.4774), (132.5, 30.47, -0.4774), (10.42, 8.089, -0.4774), (27.45, 8.089, -0.4774), (10.13, 28.87, -0.4774), (27.16, 28.87, -0.4774), (10.47, 99.26, -0.4774), (27.51, 100.7, -0.4774), (68.45, 9.797, -0.4774), (75.0, 30.92, -0.4774), (76.7, 103.7, -0.4774), (27.33, 64.06, -0.4774), (10.3, 64.06, -0.4774), (83.54, 67.65, -0.4774), (27.42, 81.66, -0.4774), (84.39, 88.07, -0.4774), (10.39, 81.66, -0.4774), (-26.08, 101.3, -0.4774), (-9.053, 101.3, -0.4774), (-9.223, 66.11, -0.4774), (-26.25, 66.11, -0.4774), (-9.138, 83.71, -0.4774), (-26.17, 83.71, -0.4774), (-71.52, 103.0, -0.4774), (-71.69, 67.82, -0.4774), (-71.61, 85.42, -0.4774), (-8.54, 8.715, -0.4774), (-25.57, 8.715, -0.4774), (-71.01, 10.42, -0.4774), (-10.21, -9.652, -0.4774), (-40.03, -9.652, -0.4774), (-80.57, 3.638, -0.4774), (-9.524, -67.05, -0.4774), (-39.35, -67.05, -0.4774), (-72.0, -65.34, -0.4774), (-102.8, -25.79, -0.4774), (-108.9, -65.34, -0.4774), (-9.524, -178.2, -0.4774), (-39.35, -178.2, -0.4774), (-72.0, -176.5, -0.4774), (-108.9, -176.5, -0.4774), (-108.9, -118.5, -0.4774), (-72.0, -118.5, -0.4774), (-39.35, -120.2, -0.4774), (-7.151, -115.0, -0.4774), (67.23, -178.2, -0.4774), (50.42, -128.7, -0.4774), (28.85, -178.2, -0.4774), (10.66, -127.9, -0.4774), (114.7, -164.6, -0.4774), (97.91, -115.0, -0.4774), (165.3, -119.8, -0.4774), (123.2, -88.69, -0.4774), (191.2, -57.57, -0.4774), (140.4, -45.05, -0.4774), (198.4, 24.23, -0.4774), (146.1, 22.8, -0.4774), (193.6, 56.34, -0.4774), (145.5, 35.79, -0.4774), (166.4, 93.35, -0.4774), (135.1, 51.39, -0.4774), (139.0, 93.01, -0.4774), (101.6, 64.03, -0.4774), (101.1, 96.09, -0.4774), (102.3, 74.97, -0.4774), (129.1, 131.6, -0.4774), (80.09, 118.1, -0.4774), (-90.41, 18.55, -0.4774), (-126.0, 8.834, -0.4774), (-89.78, 76.74, -0.4774), (-126.6, 78.2, -0.4774), (-87.75, 105.3, -0.4774), (-123.3, 122.5, -0.4774), (-73.54, 119.4, -0.4774), (-93.34, 150.6, -0.4774), (-26.88, 119.5, -0.4774), (-22.13, 156.1, -0.4774), (35.95, 116.0, -0.4774), (35.19, 152.9, -0.4774), (125.4, 173.8, -0.4774), (76.39, 160.2, -0.4774), (-179.6, -36.2, -0.4774), (-189.3, -99.78, -0.4774), (-29.61, -281.2, -0.4774), (-77.54, -281.2, -0.4774), (-130.0, -278.5, -0.4774), (-189.3, -278.5, -0.4774), (-189.3, -185.2, -0.4774), (93.74, -281.2, -0.4774), (32.07, -281.2, -0.4774), (170.1, -259.3, -0.4774), (251.3, -187.4, -0.4774), (292.9, -87.28, -0.4774), (304.6, 44.19, -0.4774), (296.8, 95.81, -0.4774), (253.1, 155.3, -0.4774), (209.1, 154.7, -0.4774), (193.2, 216.8, -0.4774), (-216.8, 19.45, -0.4774), (-217.9, 130.9, -0.4774), (-212.4, 202.1, -0.4774), (-164.3, 247.2, -0.4774), (-49.88, 256.2, -0.4774), (42.25, 250.9, -0.4774), (187.3, 284.5, -0.4774), (108.5, 262.7, -0.4774)], [], [(6, 1, 3, 7), (10, 0, 4, 11), (1, 6, 8, 5), (10, 6, 7, 9), (0, 10, 9, 2), (6, 10, 11, 8), (1, 5, 14, 12), (3, 1, 12, 13), (13, 12, 15, 16), (13, 16, 22, 21), (2, 9, 20, 17), (9, 7, 19, 20), (3, 13, 21, 18), (7, 3, 18, 19), (21, 22, 25, 24), (18, 21, 24, 23), (26, 27, 29, 28), (40, 38, 31, 30), (35, 29, 33, 37), (29, 27, 32, 33), (38, 35, 37, 39), (28, 29, 35, 36), (31, 38, 39, 34), (36, 35, 38, 40), (46, 45, 42, 41), (44, 43, 45, 46), (46, 41, 47, 49), (44, 46, 49, 48), (44, 48, 52, 51), (43, 44, 51, 50), (54, 55, 58, 57), (53, 54, 57, 56), (58, 55, 59, 60), (66, 65, 64, 63), (67, 66, 63, 62), (68, 67, 62, 61), (56, 57, 67, 68), (57, 58, 66, 67), (58, 60, 65, 66), (72, 71, 69, 70), (68, 61, 71, 72), (70, 69, 73, 74), (74, 73, 75, 76), (76, 75, 77, 78), (78, 77, 79, 80), (80, 79, 81, 82), (82, 81, 83, 84), (84, 83, 85, 86), (86, 85, 87, 88), (87, 85, 89, 90), (59, 55, 91, 92), (92, 91, 93, 94), (94, 93, 95, 96), (96, 95, 97, 98), (98, 97, 99, 100), (100, 99, 101, 102), (102, 101, 90, 104), (90, 89, 103, 104), (103, 89, 121, 128), (96, 98, 125, 124), (73, 69, 112, 114), (83, 81, 118, 119), (65, 60, 106, 111), (61, 62, 108, 107), (92, 94, 123, 122), (69, 71, 113, 112), (102, 104, 129, 127), (79, 77, 116, 117), (89, 85, 120, 121), (62, 63, 109, 108), (98, 100, 126, 125), (75, 73, 114, 115), (85, 83, 119, 120), (63, 64, 110, 109), (71, 61, 107, 113), (64, 65, 111, 110), (94, 96, 124, 123), (81, 79, 117, 118), (104, 103, 128, 129), (60, 59, 105, 106), (59, 92, 122, 105), (100, 102, 127, 126), (77, 75, 115, 116)])
_uv = me_plane.uv_layers.new(name='UVMap')
_uv.uv.foreach_set('vector', [7.235, -10.39, 7.821, -11.91, 9.701, -10.29, 9.125, -8.798, 6.941, -9.637, 6.648, -8.882, 6.161, -9.268, 6.442, -10.14, 7.821, -11.91, 7.235, -10.39, 6.734, -10.81, 7.414, -12.24, 6.941, -9.637, 7.235, -10.39, 9.125, -8.798, 8.837, -8.05, 6.648, -8.882, 6.941, -9.637, 8.837, -8.05, 8.55, -7.302, 7.235, -10.39, 6.941, -9.637, 6.442, -10.14, 6.734, -10.81, 7.821, -11.91, 7.414, -12.24, 7.843, -13.27, 8.251, -12.93, 9.701, -10.29, 7.821, -11.91, 8.251, -12.93, 10.13, -11.32, 10.13, -11.32, 8.251, -12.93, 8.607, -13.71, 10.57, -12.38, 10.13, -11.32, 10.57, -12.38, 11.21, -11.93, 10.74, -10.79, 8.55, -7.302, 8.837, -8.05, 9.444, -7.513, 9.156, -6.765, 8.837, -8.05, 9.125, -8.798, 9.732, -8.261, 9.444, -7.513, 9.701, -10.29, 10.13, -11.32, 10.74, -10.79, 10.29, -9.59, 9.125, -8.798, 9.701, -10.29, 10.29, -9.59, 9.732, -8.261, 10.74, -10.79, 11.21, -11.93, 12.36, -11.21, 12.36, -9.876, 10.29, -9.59, 10.74, -10.79, 12.36, -9.876, 12.22, -8.977, 6.289, -6.758, 6.866, -6.722, 6.827, -5.671, 6.25, -5.707, 6.183, -3.035, 6.761, -2.999, 6.737, -2.036, 6.161, -2.145, 6.783, -3.89, 6.827, -5.671, 8.446, -5.466, 8.683, -3.589, 6.827, -5.671, 6.866, -6.722, 8.254, -6.549, 8.446, -5.466, 6.761, -2.999, 6.783, -3.89, 8.683, -3.589, 8.683, -2.554, 6.25, -5.707, 6.827, -5.671, 6.783, -3.89, 6.205, -3.926, 6.737, -2.036, 6.761, -2.999, 8.683, -2.554, 8.401, -1.78, 6.205, -3.926, 6.783, -3.89, 6.761, -2.999, 6.183, -3.035, 6.855, -0.8493, 6.277, -0.8817, 6.297, -1.772, 6.874, -1.74, 6.835, 0.04148, 6.258, 0.009072, 6.277, -0.8817, 6.855, -0.8493, 6.855, -0.8493, 6.874, -1.74, 8.417, -1.74, 8.398, -0.8493, 6.835, 0.04148, 6.855, -0.8493, 8.398, -0.8493, 8.378, 0.04147, 6.835, 0.04148, 8.378, 0.04147, 8.282, 2.945, 6.739, 2.945, 6.258, 0.009072, 6.835, 0.04148, 6.739, 2.945, 6.161, 2.913, -5.47, 0.05732, -6.847, 0.7697, -6.581, -2.75, -5.47, -2.852, -4.455, 0.02948, -5.47, 0.05732, -5.47, -2.852, -4.458, -2.867, -6.581, -2.75, -6.847, 0.7697, -7.62, -0.7183, -7.84, -2.733, -6.594, -5.449, -7.851, -5.438, -7.859, -8.39, -6.603, -8.396, -5.483, -5.545, -6.594, -5.449, -6.603, -8.396, -5.493, -8.489, -4.389, -5.294, -5.483, -5.545, -5.493, -8.489, -4.48, -8.494, -4.458, -2.867, -5.47, -2.852, -5.483, -5.545, -4.389, -5.294, -5.47, -2.852, -6.581, -2.75, -6.594, -5.449, -5.483, -5.545, -6.581, -2.75, -7.84, -2.733, -7.851, -5.438, -6.594, -5.449, -3.787, -5.949, -3.178, -8.5, -1.878, -8.505, -2.441, -5.998, -4.389, -5.294, -4.48, -8.494, -3.178, -8.5, -3.787, -5.949, -2.441, -5.998, -1.878, -8.505, -0.2696, -7.821, -0.8324, -5.317, -0.8324, -5.317, -0.2696, -7.821, 1.442, -5.572, 0.02693, -3.994, 0.02693, -3.994, 1.442, -5.572, 2.326, -2.442, 0.6142, -1.795, 0.6142, -1.795, 2.326, -2.442, 2.589, 1.671, 0.8288, 1.637, 0.8288, 1.637, 2.589, 1.671, 2.442, 3.28, 0.8117, 2.294, 0.8117, 2.294, 2.442, 3.28, 1.552, 5.144, 0.4686, 3.09, 0.4686, 3.09, 1.552, 5.144, 0.6342, 5.154, -0.6654, 3.761, -0.6654, 3.761, 0.6342, 5.154, -0.63, 5.33, -0.6808, 4.292, -0.63, 5.33, 0.6342, 5.154, 0.3348, 7.101, -1.329, 6.484, -7.62, -0.7183, -6.847, 0.7697, -7.178, 1.54, -8.402, 1.065, -8.402, 1.065, -7.178, 1.54, -7.128, 4.523, -8.394, 4.624, -8.394, 4.624, -7.128, 4.523, -7.044, 5.987, -8.254, 6.894, -8.254, 6.894, -7.044, 5.987, -6.549, 6.698, -7.211, 8.307, -7.211, 8.307, -6.549, 6.698, -4.952, 6.669, -4.769, 8.529, -4.769, 8.529, -4.952, 6.669, -2.821, 6.455, -2.819, 8.308, -2.819, 8.308, -2.821, 6.455, -1.329, 6.484, -1.418, 8.618, -1.329, 6.484, 0.3348, 7.101, 0.2472, 9.23, -1.418, 8.618, 0.2472, 9.23, 0.3348, 7.101, 2.559, 11.3, 2.422, 14.71, -8.254, 6.894, -7.211, 8.307, -9.587, 13.33, -11.27, 11.06, -0.2696, -7.821, -1.878, -8.505, -0.9854, -13.71, 1.597, -12.6, 1.552, 5.144, 2.442, 3.28, 5.917, 5.17, 4.495, 8.155, -7.851, -5.438, -7.84, -2.733, -10.6, -4.466, -10.6, -8.818, -4.48, -8.494, -5.493, -8.489, -6.8, -13.71, -5.17, -13.71, -8.402, 1.065, -8.394, 4.624, -11.5, 7.403, -11.52, 1.663, -1.878, -8.505, -3.178, -8.5, -3.076, -13.71, -0.9854, -13.71, -2.819, 8.308, -1.418, 8.618, -0.2415, 13.74, -2.493, 13.26, 2.589, 1.671, 2.326, -2.442, 5.742, -3.961, 6.154, 2.598, 0.3348, 7.101, 0.6342, 5.154, 3.031, 8.171, 2.559, 11.3, -5.493, -8.489, -6.603, -8.396, -8.587, -13.57, -6.8, -13.71, -7.211, 8.307, -4.769, 8.529, -5.641, 13.66, -9.587, 13.33, 1.442, -5.572, -0.2696, -7.821, 1.597, -12.6, 4.338, -8.982, 0.6342, 5.154, 1.552, 5.144, 4.495, 8.155, 3.031, 8.171, -6.603, -8.396, -7.859, -8.39, -10.61, -13.56, -8.587, -13.57, -3.178, -8.5, -4.48, -8.494, -5.17, -13.71, -3.076, -13.71, -7.859, -8.39, -7.851, -5.438, -10.6, -8.818, -10.61, -13.56, -8.394, 4.624, -8.254, 6.894, -11.27, 11.06, -11.5, 7.403, 2.442, 3.28, 2.589, 1.671, 6.154, 2.598, 5.917, 5.17, -1.418, 8.618, 0.2472, 9.23, 2.422, 14.71, -0.2415, 13.74, -7.84, -2.733, -7.62, -0.7183, -10.25, -1.217, -10.6, -4.466, -7.62, -0.7183, -8.402, 1.065, -11.52, 1.663, -10.25, -1.217, -4.769, 8.529, -2.819, 8.308, -2.493, 13.26, -5.641, 13.66, 2.326, -2.442, 1.442, -5.572, 4.338, -8.982, 5.742, -3.961])
me_plane.use_remesh_preserve_volume = False
me_plane.use_remesh_preserve_attributes = False
me_plane.use_mirror_vertex_groups = False
me_plane.update()

# ---- curves / text
cu_beziercurve_004 = bpy.data.curves.new('BezierCurve.004', 'CURVE')
cu_beziercurve_004.dimensions = '3D'
_sp = cu_beziercurve_004.splines.new('BEZIER'); _sp.bezier_points.add(2)
_sp.bezier_points.foreach_set('co', [-12.95, 195.8, 4.945e-06, -103.6, 221.8, -9.322e-07, -174.6, 142.2, 0.03056])
_sp.bezier_points.foreach_set('handle_left', [0.6075, 174.4, 4.942e-06, -77.62, 248.3, 4.798e-07, -156.6, 160.0, 0.1134])
_sp.bezier_points.foreach_set('handle_right', [-28.33, 220.0, 4.948e-06, -123.7, 201.4, -2.025e-06, -195.0, 122.0, -0.06351])
for _p, _l, _r in zip(_sp.bezier_points, ['ALIGNED', 'ALIGNED', 'ALIGNED'], ['ALIGNED', 'ALIGNED', 'ALIGNED']): _p.handle_left_type = _l; _p.handle_right_type = _r
_sp.order_u = 0
_sp.order_v = 0
cu_beziercurve_004.use_path = True
cu_beziercurve_004.use_path_clamp = True
cu_beziercurve_004.bevel_resolution = 0
cu_beziercurve_004.fill_mode = 'HALF'
cu_beziercurve_002 = bpy.data.curves.new('BezierCurve.002', 'CURVE')
cu_beziercurve_002.dimensions = '3D'
_sp = cu_beziercurve_002.splines.new('BEZIER'); _sp.bezier_points.add(6)
_sp.bezier_points.foreach_set('co', [370.9, 71.42, 0.2705, 382.4, -15.75, -0.2002, 175.4, -148.0, -0.2002, 0.9072, -63.05, -0.2002, -0.362, 0.3539, -0.2002, 51.95, 51.7, 2.526e-07, 92.53, 92.73, 2.04e-07])
_sp.bezier_points.foreach_set('handle_left', [355.5, 96.72, 0.2705, 411.3, 0.493, -0.2002, 263.9, -136.0, -0.2002, 11.76, -73.16, -0.2002, -19.91, -19.41, -0.2002, 46.58, 46.12, 2.526e-07, 74.51, 75.0, 2.014e-07])
_sp.bezier_points.foreach_set('handle_right', [373.9, 66.54, 0.2705, 365.9, -25.01, -0.2002, 86.83, -160.0, -0.2002, -20.89, -42.77, -0.2002, 20.12, 21.07, -0.2002, 64.42, 64.67, 2.526e-07, 113.0, 112.9, 2.069e-07])
for _p, _l, _r in zip(_sp.bezier_points, ['ALIGNED', 'ALIGNED', 'ALIGNED', 'ALIGNED', 'ALIGNED', 'ALIGNED', 'ALIGNED'], ['ALIGNED', 'ALIGNED', 'ALIGNED', 'ALIGNED', 'ALIGNED', 'ALIGNED', 'ALIGNED']): _p.handle_left_type = _l; _p.handle_right_type = _r
_sp.order_u = 0
_sp.order_v = 0
cu_beziercurve_002.use_path = True
cu_beziercurve_002.use_path_clamp = True
cu_beziercurve_002.bevel_resolution = 0
cu_beziercurve_002.fill_mode = 'HALF'
cu_beziercurve_003 = bpy.data.curves.new('BezierCurve.003', 'CURVE')
cu_beziercurve_003.dimensions = '3D'
_sp = cu_beziercurve_003.splines.new('BEZIER'); _sp.bezier_points.add(2)
_sp.bezier_points.foreach_set('co', [-0.362, 0.3539, -0.0306, 51.27, 52.37, 2.526e-07, 92.52, 92.62, 0.3772])
_sp.bezier_points.foreach_set('handle_left', [-21.22, -20.74, -0.0306, 45.9, 46.79, 2.526e-07, 74.63, 74.75, 0.3772])
_sp.bezier_points.foreach_set('handle_right', [3.66, 4.421, -0.0306, 63.74, 65.33, 2.526e-07, 112.8, 112.9, 0.3772])
for _p, _l, _r in zip(_sp.bezier_points, ['ALIGNED', 'ALIGNED', 'ALIGNED'], ['ALIGNED', 'ALIGNED', 'ALIGNED']): _p.handle_left_type = _l; _p.handle_right_type = _r
_sp.order_u = 0
_sp.order_v = 0
cu_beziercurve_003.use_path = True
cu_beziercurve_003.use_path_clamp = True
cu_beziercurve_003.bevel_resolution = 0
cu_beziercurve_003.fill_mode = 'HALF'
cu_beziercurve_001 = bpy.data.curves.new('BezierCurve.001', 'CURVE')
cu_beziercurve_001.dimensions = '3D'
_sp = cu_beziercurve_001.splines.new('BEZIER'); _sp.bezier_points.add(5)
_sp.bezier_points.foreach_set('co', [-0.362, 0.3539, -0.3097, 52.22, 51.44, 2.5e-07, 106.9, 40.14, 2.457e-07, 179.8, -31.99, 2.457e-07, 214.9, -108.3, 2.875e-07, 123.8, -191.1, -0.02438])
_sp.bezier_points.foreach_set('handle_left', [-21.22, -20.74, -0.3097, 45.83, 47.05, 2.5e-07, 89.0, 57.99, 2.431e-07, 161.9, -14.15, 2.431e-07, 244.7, -78.57, 2.833e-07, 141.7, -173.2, -0.02438])
_sp.bezier_points.foreach_set('handle_right', [3.66, 4.421, -0.3097, 67.05, 61.63, 2.5e-07, 127.2, 19.89, 2.486e-07, 200.2, -52.25, 2.486e-07, 181.1, -142.1, 2.924e-07, 103.5, -211.4, -0.02438])
for _p, _l, _r in zip(_sp.bezier_points, ['ALIGNED', 'ALIGNED', 'ALIGNED', 'ALIGNED', 'ALIGNED', 'ALIGNED'], ['ALIGNED', 'ALIGNED', 'ALIGNED', 'ALIGNED', 'ALIGNED', 'ALIGNED']): _p.handle_left_type = _l; _p.handle_right_type = _r
_sp.order_u = 0
_sp.order_v = 0
cu_beziercurve_001.use_path = True
cu_beziercurve_001.use_path_clamp = True
cu_beziercurve_001.bevel_resolution = 0
cu_beziercurve_001.fill_mode = 'HALF'
cu_beziercurve = bpy.data.curves.new('BezierCurve', 'CURVE')
cu_beziercurve.dimensions = '3D'
_sp = cu_beziercurve.splines.new('BEZIER'); _sp.bezier_points.add(3)
_sp.bezier_points.foreach_set('co', [-0.362, 0.3539, -0.2974, 50.37, 53.3, 2.5e-07, 42.4, 102.3, 1.497e-06, 0.7574, 167.1, 1.497e-06])
_sp.bezier_points.foreach_set('handle_left', [-21.22, -20.74, -0.2974, 38.11, 40.26, -2.454e-07, 57.02, 81.69, 1.494e-06, 14.02, 145.6, 1.494e-06])
_sp.bezier_points.foreach_set('handle_right', [3.66, 4.421, -0.2974, 62.7, 66.4, 7.481e-07, 25.8, 125.7, 1.5e-06, -14.29, 191.5, 1.5e-06])
for _p, _l, _r in zip(_sp.bezier_points, ['ALIGNED', 'ALIGNED', 'ALIGNED', 'ALIGNED'], ['ALIGNED', 'ALIGNED', 'ALIGNED', 'ALIGNED']): _p.handle_left_type = _l; _p.handle_right_type = _r
_sp.order_u = 0
_sp.order_v = 0
cu_beziercurve.use_path = True
cu_beziercurve.use_path_clamp = True
cu_beziercurve.bevel_resolution = 0
cu_beziercurve.fill_mode = 'HALF'

# ---- objects
ob_circle_013 = bpy.data.objects.new('Circle.013', me_circle_016)
ob_circle_012 = bpy.data.objects.new('Circle.012', me_circle_015)
ob_circle_011 = bpy.data.objects.new('Circle.011', me_circle_014)
ob_circle_010 = bpy.data.objects.new('Circle.010', me_circle_013)
ob_circle_009 = bpy.data.objects.new('Circle.009', me_circle_012)
ob_circle_008 = bpy.data.objects.new('Circle.008', me_circle_008)
ob_beziercurve_004 = bpy.data.objects.new('BezierCurve.004', cu_beziercurve_004)
ob_beziercurve_003 = bpy.data.objects.new('BezierCurve.003', cu_beziercurve_002)
ob_circle_005 = bpy.data.objects.new('Circle.005', me_circle_003)
ob_beziercurve_002 = bpy.data.objects.new('BezierCurve.002', cu_beziercurve_003)
ob_circle_014 = bpy.data.objects.new('Circle.014', me_circle_006)
ob_circle_007 = bpy.data.objects.new('Circle.007', me_circle_011)
ob_circle_003 = bpy.data.objects.new('Circle.003', me_circle_005)
ob_circle_004 = bpy.data.objects.new('Circle.004', me_circle_004)
ob_beziercurve_001 = bpy.data.objects.new('BezierCurve.001', cu_beziercurve_001)
ob_circle_002 = bpy.data.objects.new('Circle.002', me_circle_002)
ob_beziercurve = bpy.data.objects.new('BezierCurve', cu_beziercurve)
ob_circle_006 = bpy.data.objects.new('Circle.006', me_circle_010)
ob_circle_001 = bpy.data.objects.new('Circle.001', me_circle_001)
ob_circle = bpy.data.objects.new('Circle', me_circle)
ob_plane = bpy.data.objects.new('Plane', me_plane)

# ---- transforms, parenting, visibility, modifiers, constraints
ob_circle_013.location = (-25.05, 121.9, 0.1729)
ob_circle_013.rotation_euler = (-0.007066, -0.007199, -5.521)
ob_circle_013.scale = (0.4894, 0.4894, 0.4894)
ob_circle_013.lineart.crease_threshold = 0.0
ob_circle_012.location = (78.24, 69.83, 1.043)
ob_circle_012.rotation_euler = (0.0, -0.0, -5.814)
ob_circle_012.scale = (0.4894, 0.4894, 0.4894)
ob_circle_012.lineart.crease_threshold = 0.0
ob_circle_011.location = (82.72, 87.26, 1.043)
ob_circle_011.rotation_euler = (0.0, -0.0, -4.218)
ob_circle_011.scale = (0.4894, 0.4894, 0.4894)
ob_circle_011.lineart.crease_threshold = 0.0
ob_circle_010.location = (65.46, 88.49, 1.043)
ob_circle_010.rotation_euler = (0.0, -0.0, -4.218)
ob_circle_010.scale = (0.4894, 0.4894, 0.4894)
ob_circle_010.lineart.crease_threshold = 0.0
ob_circle_009.location = (-8.625, 140.1, 1.043)
ob_circle_009.rotation_euler = (0.0, -0.0, -5.507)
ob_circle_009.scale = (0.4894, 0.4894, 0.4894)
ob_circle_009.lineart.crease_threshold = 0.0
ob_circle_008.location = (73.25, 80.55, 2.497)
ob_circle_008.rotation_euler = (0.0, -0.0, 1.32)
ob_circle_008.scale = (0.4826, 0.4826, 0.4826)
ob_circle_008.lineart.crease_threshold = 0.0
ob_beziercurve_004.location = (12.42, 22.74, -0.07812)
ob_beziercurve_004.rotation_euler = (0.0, -0.0, -0.7821)
ob_beziercurve_004.scale = (0.4929, 0.4929, 0.4929)
ob_beziercurve_004.lineart.crease_threshold = 0.0
ob_beziercurve_003.location = (-18.84, -75.12, -0.2413)
ob_beziercurve_003.rotation_euler = (0.0, -0.0, -5.507)
ob_beziercurve_003.scale = (0.4894, 0.4894, 0.4894)
ob_beziercurve_003.lineart.crease_threshold = 0.0
ob_circle_005.location = (-18.74, -75.11, -0.2413)
ob_circle_005.rotation_euler = (0.0, -0.0, -5.507)
ob_circle_005.scale = (0.4894, 0.4894, 0.4894)
ob_circle_005.lineart.crease_threshold = 0.0
_m = ob_circle_005.modifiers.new('Array', 'ARRAY')
_m.count = 73
_m.constant_offset_displace = (0.0, 0.0, 0.0)
_m.relative_offset_displace = (0.9, 0.0, 0.0)
_m.use_merge_vertices = True
_m = ob_circle_005.modifiers.new('Curve', 'CURVE')
_m.object = ob_beziercurve_003
ob_beziercurve_002.location = (-17.79, 53.35, -0.2413)
ob_beziercurve_002.rotation_euler = (0.0, -0.0, -5.507)
ob_beziercurve_002.scale = (0.4894, 0.4894, 0.4894)
ob_beziercurve_002.lineart.crease_threshold = 0.0
ob_circle_014.location = (-18.1, 22.96, -0.2413)
ob_circle_014.rotation_euler = (0.0, -0.0, -5.507)
ob_circle_014.scale = (0.4894, 0.4894, 0.4894)
ob_circle_014.lineart.crease_threshold = 0.0
ob_circle_007.location = (-6.395, 122.4, 0.2864)
ob_circle_007.rotation_euler = (0.0, -0.0, -5.507)
ob_circle_007.scale = (0.4894, 0.4894, 0.4894)
ob_circle_007.lineart.crease_threshold = 0.0
ob_circle_003.location = (-17.7, 53.36, -0.2413)
ob_circle_003.rotation_euler = (0.0, -0.0, -5.507)
ob_circle_003.scale = (0.4894, 0.4894, 0.4894)
ob_circle_003.lineart.crease_threshold = 0.0
_m = ob_circle_003.modifiers.new('Array', 'ARRAY')
_m.count = 14
_m.constant_offset_displace = (0.0, 0.0, 0.0)
_m.relative_offset_displace = (0.9, 0.0, 0.0)
_m.use_merge_vertices = True
_m = ob_circle_003.modifiers.new('Curve', 'CURVE')
_m.object = ob_beziercurve_002
ob_circle_004.location = (-16.87, 130.5, 2.497)
ob_circle_004.scale = (0.4826, 0.4826, 0.4826)
ob_circle_004.lineart.crease_threshold = 0.0
ob_beziercurve_001.location = (-48.54, 23.06, -0.07844)
ob_beziercurve_001.rotation_euler = (0.0, -0.0, -3.936)
ob_beziercurve_001.scale = (0.4894, 0.4894, 0.4894)
ob_beziercurve_001.lineart.crease_threshold = 0.0
ob_circle_002.location = (-48.55, 23.16, -0.07844)
ob_circle_002.rotation_euler = (0.0, -0.0, -3.936)
ob_circle_002.scale = (0.4894, 0.4894, 0.4894)
ob_circle_002.lineart.crease_threshold = 0.0
_m = ob_circle_002.modifiers.new('Array', 'ARRAY')
_m.count = 45
_m.constant_offset_displace = (0.0, 0.0, 0.0)
_m.relative_offset_displace = (0.9, 0.0, 0.0)
_m.use_merge_vertices = True
_m.merge_threshold = 1.0
_m = ob_circle_002.modifiers.new('Curve', 'CURVE')
_m.object = ob_beziercurve_001
ob_beziercurve.location = (13.31, 22.74, -0.07812)
ob_beziercurve.rotation_euler = (0.0, -0.0, -0.7821)
ob_beziercurve.scale = (0.4929, 0.4929, 0.4929)
ob_beziercurve.lineart.crease_threshold = 0.0
ob_circle_006.location = (13.33, 22.98, -0.06333)
ob_circle_006.rotation_euler = (0.0, -0.0, -0.7821)
ob_circle_006.scale = (0.4929, 0.4929, 0.4929)
ob_circle_006.lineart.crease_threshold = 0.0
_m = ob_circle_006.modifiers.new('Array', 'ARRAY')
_m.count = 22
_m.constant_offset_displace = (0.0, 0.0, 0.0)
_m.relative_offset_displace = (0.9, 0.0, 0.0)
_m.use_merge_vertices = True
_m = ob_circle_006.modifiers.new('Curve', 'CURVE')
_m.object = ob_beziercurve_004
ob_circle_001.location = (13.33, 22.98, -0.06333)
ob_circle_001.rotation_euler = (0.0, -0.0, -0.7821)
ob_circle_001.scale = (0.4929, 0.4929, 0.4929)
ob_circle_001.lineart.crease_threshold = 0.0
_m = ob_circle_001.modifiers.new('Array', 'ARRAY')
_m.count = 18
_m.constant_offset_displace = (0.0, 0.0, 0.0)
_m.relative_offset_displace = (0.9, 0.0, 0.0)
_m.use_merge_vertices = True
_m = ob_circle_001.modifiers.new('Curve', 'CURVE')
_m.object = ob_beziercurve
ob_circle.location = (-8.491, 22.76, -0.1036)
ob_circle.scale = (0.4826, 0.4826, 0.4826)
ob_circle.lineart.crease_threshold = 0.0
ob_plane.location = (-18.1, 22.96, 0.1544)
ob_plane.lineart.crease_threshold = 0.0

# ---- collection membership
col_collection_1.objects.link(ob_circle_013)
col_collection_1.objects.link(ob_circle_012)
col_collection_1.objects.link(ob_circle_011)
col_collection_1.objects.link(ob_circle_010)
col_collection_1.objects.link(ob_circle_009)
col_collection_1.objects.link(ob_circle_008)
col_collection_1.objects.link(ob_beziercurve_004)
col_collection_1.objects.link(ob_beziercurve_003)
col_collection_1.objects.link(ob_circle_005)
col_collection_1.objects.link(ob_beziercurve_002)
col_collection_1.objects.link(ob_circle_014)
col_collection_1.objects.link(ob_circle_007)
col_collection_1.objects.link(ob_circle_003)
col_collection_1.objects.link(ob_circle_004)
col_collection_1.objects.link(ob_beziercurve_001)
col_collection_1.objects.link(ob_circle_002)
col_collection_1.objects.link(ob_beziercurve)
col_collection_1.objects.link(ob_circle_006)
col_collection_1.objects.link(ob_circle_001)
col_collection_1.objects.link(ob_circle)
col_collection_4.objects.link(ob_plane)

# ---- scene / render settings (as saved in the file)
scene.frame_start = 1; scene.frame_end = 250; scene.frame_set(0)
scene.render.engine = 'BLENDER_EEVEE_NEXT'
scene.render.resolution_percentage = 50
scene.render.dither_intensity = 0.0
scene.cycles.use_denoising = False
scene.cycles.samples = 128
scene.cycles.sampling_pattern = 'TABULATED_SOBOL'
scene.cycles.light_sampling_threshold = 0.0
scene.cycles.use_adaptive_sampling = False
scene.cycles.use_light_tree = False
scene.cycles.blur_glossy = 0.0
scene.cycles.sample_clamp_indirect = 0.0
scene.view_settings.view_transform = 'Standard'
bpy.context.view_layer.update()

# ---- added for rendering (the .blend has no active camera and no usable light): camera, sun
cam_auto = bpy.data.cameras.new('AutoCamera')
cam_auto.lens = 50.0
cam_auto.sensor_width = 36.0
cam_auto.clip_end = 12504.4
ob_auto_camera = bpy.data.objects.new('AutoCamera', cam_auto)
scene.collection.objects.link(ob_auto_camera)
ob_auto_camera.location = (737.771, -830.399, 569.473)
ob_auto_camera.rotation_euler = (1.09748, -7.21219e-08, 0.694738)
scene.camera = ob_auto_camera
light_auto_sun = bpy.data.lights.new('AutoSun', 'SUN')
light_auto_sun.energy = 3.0
light_auto_sun.angle = 0.0523599
ob_auto_sun = bpy.data.objects.new('AutoSun', light_auto_sun)
scene.collection.objects.link(ob_auto_sun)
ob_auto_sun.rotation_euler = (0.872665, 0.174533, 0.523599)
bpy.context.view_layer.update()
